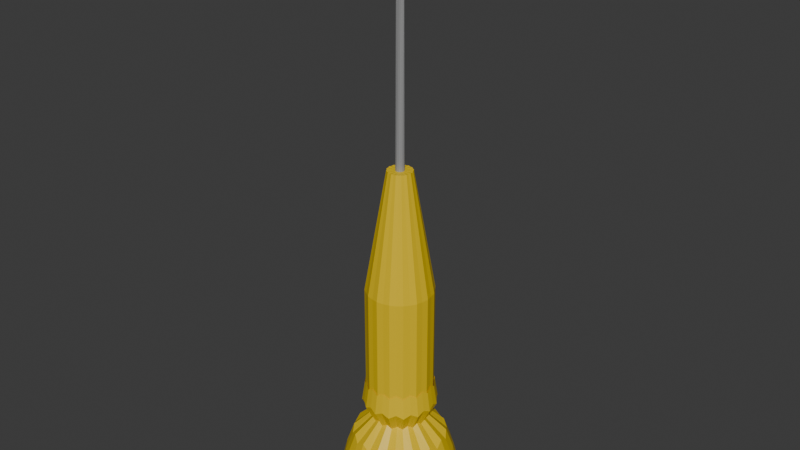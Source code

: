 # Source: screwdriver.blend  (saved by Blender 4.2.66; exported with 4.5.12 LTS)
import bpy
from mathutils import Matrix  # noqa: F401  (used for matrix-valued properties, if any)

bpy.ops.wm.read_factory_settings(use_empty=True)
scene = bpy.context.scene
scene.name = 'Scene'

# ---- collections
col_collection = bpy.data.collections.new('Collection'); scene.collection.children.link(col_collection)

# ---- materials (node trees are filled in below, after node groups)
mat_material_001 = bpy.data.materials.new('Material.001')
mat_material_002 = bpy.data.materials.new('Material.002')

# ---- material node trees
mat_material_001.use_nodes = True; mat_material_001.node_tree.nodes.clear()
_N = mat_material_001.node_tree.nodes; _L = mat_material_001.node_tree.links
n0 = _N.new('ShaderNodeBsdfPrincipled'); n0.name = 'Principled BSDF'; n0.location = (10, 300)
n0.inputs[0].default_value = (0.8005, 0.5499, 0.0, 1.0)
n1 = _N.new('ShaderNodeOutputMaterial'); n1.name = 'Material Output'; n1.location = (300, 300)
_L.new(n0.outputs[0], n1.inputs[0])
n1.is_active_output = True
mat_material_002.use_nodes = True; mat_material_002.node_tree.nodes.clear()
_N = mat_material_002.node_tree.nodes; _L = mat_material_002.node_tree.links
n0 = _N.new('ShaderNodeBsdfPrincipled'); n0.name = 'Principled BSDF'; n0.location = (10, 300)
n0.inputs[0].default_value = (0.308, 0.308, 0.308, 1.0)
n1 = _N.new('ShaderNodeOutputMaterial'); n1.name = 'Material Output'; n1.location = (300, 300)
_L.new(n0.outputs[0], n1.inputs[0])
n1.is_active_output = True

# ---- world
world_world = bpy.data.worlds.new('World'); scene.world = world_world
world_world.use_nodes = True; world_world.node_tree.nodes.clear()
_N = world_world.node_tree.nodes; _L = world_world.node_tree.links
n0 = _N.new('ShaderNodeOutputWorld'); n0.name = 'World Output'; n0.location = (300, 300)
n1 = _N.new('ShaderNodeBackground'); n1.name = 'Background'; n1.location = (10, 300)
n1.inputs[0].default_value = (0.05088, 0.05088, 0.05088, 1.0)
_L.new(n1.outputs[0], n0.inputs[0])
n0.is_active_output = True
world_world.color = (0.05088, 0.05088, 0.05088)
world_world.sun_shadow_jitter_overblur = 0.0

# ---- meshes
me_cylinder = bpy.data.meshes.new('Cylinder')
me_cylinder.from_pydata([(0.0, 1.0, 1.073), (-4.781e-09, 0.97, 7.795), (0.1901, 0.9557, 1.034), (0.1844, 0.9271, 7.78), (0.3827, 0.9239, 1.073), (0.3712, 0.8962, 7.795), (0.5414, 0.8102, 1.034), (0.5251, 0.7859, 7.78), (0.7071, 0.7071, 1.073), (0.6859, 0.6859, 7.795), (0.8102, 0.5414, 1.034), (0.7859, 0.5251, 7.78), (0.9239, 0.3827, 1.073), (0.8962, 0.3712, 7.795), (0.9557, 0.1901, 1.034), (0.9271, 0.1844, 7.78), (1.0, 0.0, 1.073), (0.97, -6.022e-09, 7.795), (0.9557, -0.1901, 1.034), (0.9271, -0.1844, 7.78), (0.9239, -0.3827, 1.073), (0.8962, -0.3712, 7.795), (0.8102, -0.5414, 1.034), (0.7859, -0.5251, 7.78), (0.7071, -0.7071, 1.073), (0.6859, -0.6859, 7.795), (0.5414, -0.8102, 1.034), (0.5251, -0.7859, 7.78), (0.3827, -0.9239, 1.073), (0.3712, -0.8962, 7.795), (0.1901, -0.9557, 1.034), (0.1844, -0.9271, 7.78), (0.0, -1.0, 1.073), (-4.781e-09, -0.97, 7.795), (-0.1901, -0.9557, 1.034), (-0.1844, -0.9271, 7.78), (-0.3827, -0.9239, 1.073), (-0.3712, -0.8962, 7.795), (-0.5414, -0.8102, 1.034), (-0.5251, -0.7859, 7.78), (-0.7071, -0.7071, 1.073), (-0.6859, -0.6859, 7.795), (-0.8102, -0.5414, 1.034), (-0.7859, -0.5251, 7.78), (-0.9239, -0.3827, 1.073), (-0.8962, -0.3712, 7.795), (-0.9557, -0.1901, 1.034), (-0.9271, -0.1844, 7.78), (-1.0, 0.0, 1.073), (-0.97, -6.022e-09, 7.795), (-0.9557, 0.1901, 1.034), (-0.9271, 0.1844, 7.78), (-0.9239, 0.3827, 1.073), (-0.8962, 0.3712, 7.795), (-0.8102, 0.5414, 1.034), (-0.7859, 0.5251, 7.78), (-0.7071, 0.7071, 1.073), (-0.6859, 0.6859, 7.795), (-0.5414, 0.8102, 1.034), (-0.5251, 0.7859, 7.78), (-0.3827, 0.9239, 1.073), (-0.3712, 0.8962, 7.795), (-0.1901, 0.9557, 1.034), (-0.1844, 0.9271, 7.78), (-7.069e-09, 1.584, 1.235), (-8.949e-09, 1.739, 1.826), (-7.168e-09, 1.592, 2.417), (-4.565e-09, 1.377, 3.009), (1.279e-08, 0.7845, 3.618), (-1.071e-09, 1.088, 4.191), (0.0, 1.0, 4.782), (-4.781e-09, 0.97, 4.353), (-4.781e-09, 0.97, 4.927), (-4.781e-09, 0.97, 5.501), (-4.781e-09, 0.97, 6.074), (-4.781e-09, 0.97, 6.648), (-4.781e-09, 0.97, 7.221), (0.1844, 0.9271, 7.221), (0.1844, 0.9271, 6.662), (0.1844, 0.9271, 6.103), (0.1844, 0.9271, 5.545), (0.1844, 0.9271, 4.986), (0.1844, 0.9271, 4.427), (0.1901, 0.9557, 4.873), (0.2069, 1.04, 4.297), (0.1491, 0.7497, 3.703), (0.2618, 1.316, 3.145), (0.3027, 1.522, 2.568), (0.3306, 1.662, 1.992), (0.3011, 1.514, 1.416), (0.3712, 0.8962, 7.221), (0.3712, 0.8962, 6.648), (0.3712, 0.8962, 6.074), (0.3712, 0.8962, 5.501), (0.3712, 0.8962, 4.927), (0.3712, 0.8962, 4.353), (0.3827, 0.9239, 4.782), (0.4165, 1.006, 4.191), (0.3002, 0.7248, 3.618), (0.527, 1.272, 3.009), (0.6093, 1.471, 2.417), (0.6655, 1.607, 1.826), (0.6061, 1.463, 1.235), (0.5251, 0.7859, 7.221), (0.5251, 0.7859, 6.662), (0.5251, 0.7859, 6.103), (0.5251, 0.7859, 5.545), (0.5251, 0.7859, 4.986), (0.5251, 0.7859, 4.427), (0.5414, 0.8102, 4.873), (0.5892, 0.8819, 4.297), (0.4247, 0.6356, 3.703), (0.7455, 1.116, 3.145), (0.8619, 1.29, 2.568), (0.9415, 1.409, 1.992), (0.8575, 1.283, 1.416), (0.6859, 0.6859, 7.221), (0.6859, 0.6859, 6.648), (0.6859, 0.6859, 6.074), (0.6859, 0.6859, 5.501), (0.6859, 0.6859, 4.927), (0.6859, 0.6859, 4.353), (0.7071, 0.7071, 4.782), (0.7696, 0.7696, 4.191), (0.5547, 0.5547, 3.618), (0.9737, 0.9737, 3.009), (1.126, 1.126, 2.417), (1.23, 1.23, 1.826), (1.12, 1.12, 1.235), (0.7859, 0.5251, 7.221), (0.7859, 0.5251, 6.662), (0.7859, 0.5251, 6.103), (0.7859, 0.5251, 5.545), (0.7859, 0.5251, 4.986), (0.7859, 0.5251, 4.427), (0.8102, 0.5414, 4.873), (0.8819, 0.5892, 4.297), (0.6356, 0.4247, 3.703), (1.116, 0.7455, 3.145), (1.29, 0.8619, 2.568), (1.409, 0.9415, 1.992), (1.283, 0.8575, 1.416), (0.8962, 0.3712, 7.221), (0.8962, 0.3712, 6.648), (0.8962, 0.3712, 6.074), (0.8962, 0.3712, 5.501), (0.8962, 0.3712, 4.927), (0.8962, 0.3712, 4.353), (0.9239, 0.3827, 4.782), (1.006, 0.4165, 4.191), (0.7248, 0.3002, 3.618), (1.272, 0.527, 3.009), (1.471, 0.6093, 2.417), (1.607, 0.6655, 1.826), (1.463, 0.6061, 1.235), (0.9271, 0.1844, 7.221), (0.9271, 0.1844, 6.662), (0.9271, 0.1844, 6.103), (0.9271, 0.1844, 5.545), (0.9271, 0.1844, 4.986), (0.9271, 0.1844, 4.427), (0.9557, 0.1901, 4.873), (1.04, 0.2069, 4.297), (0.7497, 0.1491, 3.703), (1.316, 0.2618, 3.145), (1.522, 0.3027, 2.568), (1.662, 0.3306, 1.992), (1.514, 0.3011, 1.416), (0.97, -6.022e-09, 7.221), (0.97, -6.022e-09, 6.648), (0.97, -6.022e-09, 6.074), (0.97, -6.022e-09, 5.501), (0.97, -6.022e-09, 4.927), (0.97, -6.022e-09, 4.353), (1.0, 0.0, 4.782), (1.088, -1.318e-09, 4.191), (0.7845, -5.712e-09, 3.618), (1.377, -5.619e-09, 3.009), (1.592, -8.822e-09, 2.417), (1.739, -1.101e-08, 1.826), (1.584, -8.7e-09, 1.235), (0.9271, -0.1844, 7.221), (0.9271, -0.1844, 6.662), (0.9271, -0.1844, 6.103), (0.9271, -0.1844, 5.545), (0.9271, -0.1844, 4.986), (0.9271, -0.1844, 4.427), (0.9557, -0.1901, 4.873), (1.04, -0.2069, 4.297), (0.7497, -0.1491, 3.703), (1.316, -0.2618, 3.145), (1.522, -0.3027, 2.568), (1.662, -0.3306, 1.992), (1.514, -0.3011, 1.416), (0.8962, -0.3712, 7.221), (0.8962, -0.3712, 6.648), (0.8962, -0.3712, 6.074), (0.8962, -0.3712, 5.501), (0.8962, -0.3712, 4.927), (0.8962, -0.3712, 4.353), (0.9239, -0.3827, 4.782), (1.006, -0.4165, 4.191), (0.7248, -0.3002, 3.618), (1.272, -0.527, 3.009), (1.471, -0.6093, 2.417), (1.607, -0.6655, 1.826), (1.463, -0.6061, 1.235), (0.7859, -0.5251, 7.221), (0.7859, -0.5251, 6.662), (0.7859, -0.5251, 6.103), (0.7859, -0.5251, 5.545), (0.7859, -0.5251, 4.986), (0.7859, -0.5251, 4.427), (0.8102, -0.5414, 4.873), (0.8819, -0.5892, 4.297), (0.6356, -0.4247, 3.703), (1.116, -0.7455, 3.145), (1.29, -0.8619, 2.568), (1.409, -0.9415, 1.992), (1.283, -0.8575, 1.416), (0.6859, -0.6859, 7.221), (0.6859, -0.6859, 6.648), (0.6859, -0.6859, 6.074), (0.6859, -0.6859, 5.501), (0.6859, -0.6859, 4.927), (0.6859, -0.6859, 4.353), (0.7071, -0.7071, 4.782), (0.7696, -0.7696, 4.191), (0.5547, -0.5547, 3.618), (0.9737, -0.9737, 3.009), (1.126, -1.126, 2.417), (1.23, -1.23, 1.826), (1.12, -1.12, 1.235), (0.5251, -0.7859, 7.221), (0.5251, -0.7859, 6.662), (0.5251, -0.7859, 6.103), (0.5251, -0.7859, 5.545), (0.5251, -0.7859, 4.986), (0.5251, -0.7859, 4.427), (0.5414, -0.8102, 4.873), (0.5892, -0.8819, 4.297), (0.4247, -0.6356, 3.703), (0.7455, -1.116, 3.145), (0.8619, -1.29, 2.568), (0.9415, -1.409, 1.992), (0.8575, -1.283, 1.416), (0.3712, -0.8962, 7.221), (0.3712, -0.8962, 6.648), (0.3712, -0.8962, 6.074), (0.3712, -0.8962, 5.501), (0.3712, -0.8962, 4.927), (0.3712, -0.8962, 4.353), (0.3827, -0.9239, 4.782), (0.4165, -1.006, 4.191), (0.3002, -0.7248, 3.618), (0.527, -1.272, 3.009), (0.6093, -1.471, 2.417), (0.6655, -1.607, 1.826), (0.6061, -1.463, 1.235), (0.1844, -0.9271, 7.221), (0.1844, -0.9271, 6.662), (0.1844, -0.9271, 6.103), (0.1844, -0.9271, 5.545), (0.1844, -0.9271, 4.986), (0.1844, -0.9271, 4.427), (0.1901, -0.9557, 4.873), (0.2069, -1.04, 4.297), (0.1491, -0.7497, 3.703), (0.2618, -1.316, 3.145), (0.3027, -1.522, 2.568), (0.3306, -1.662, 1.992), (0.3011, -1.514, 1.416), (-4.781e-09, -0.97, 7.221), (-4.781e-09, -0.97, 6.648), (-4.781e-09, -0.97, 6.074), (-4.781e-09, -0.97, 5.501), (-4.781e-09, -0.97, 4.927), (-4.781e-09, -0.97, 4.353), (0.0, -1.0, 4.782), (-1.071e-09, -1.088, 4.191), (1.279e-08, -0.7845, 3.618), (-4.565e-09, -1.377, 3.009), (-7.168e-09, -1.592, 2.417), (-8.949e-09, -1.739, 1.826), (-7.069e-09, -1.584, 1.235), (-0.1844, -0.9271, 7.221), (-0.1844, -0.9271, 6.662), (-0.1844, -0.9271, 6.103), (-0.1844, -0.9271, 5.545), (-0.1844, -0.9271, 4.986), (-0.1844, -0.9271, 4.427), (-0.1901, -0.9557, 4.873), (-0.2069, -1.04, 4.297), (-0.1491, -0.7497, 3.703), (-0.2618, -1.316, 3.145), (-0.3027, -1.522, 2.568), (-0.3306, -1.662, 1.992), (-0.3011, -1.514, 1.416), (-0.3712, -0.8962, 7.221), (-0.3712, -0.8962, 6.648), (-0.3712, -0.8962, 6.074), (-0.3712, -0.8962, 5.501), (-0.3712, -0.8962, 4.927), (-0.3712, -0.8962, 4.353), (-0.3827, -0.9239, 4.782), (-0.4165, -1.006, 4.191), (-0.3002, -0.7248, 3.618), (-0.527, -1.272, 3.009), (-0.6093, -1.471, 2.417), (-0.6655, -1.607, 1.826), (-0.6061, -1.463, 1.235), (-0.5251, -0.7859, 7.221), (-0.5251, -0.7859, 6.662), (-0.5251, -0.7859, 6.103), (-0.5251, -0.7859, 5.545), (-0.5251, -0.7859, 4.986), (-0.5251, -0.7859, 4.427), (-0.5414, -0.8102, 4.873), (-0.5892, -0.8819, 4.297), (-0.4247, -0.6356, 3.703), (-0.7455, -1.116, 3.145), (-0.8619, -1.29, 2.568), (-0.9415, -1.409, 1.992), (-0.8575, -1.283, 1.416), (-0.6859, -0.6859, 7.221), (-0.6859, -0.6859, 6.648), (-0.6859, -0.6859, 6.074), (-0.6859, -0.6859, 5.501), (-0.6859, -0.6859, 4.927), (-0.6859, -0.6859, 4.353), (-0.7071, -0.7071, 4.782), (-0.7696, -0.7696, 4.191), (-0.5547, -0.5547, 3.618), (-0.9737, -0.9737, 3.009), (-1.126, -1.126, 2.417), (-1.23, -1.23, 1.826), (-1.12, -1.12, 1.235), (-0.7859, -0.5251, 7.221), (-0.7859, -0.5251, 6.662), (-0.7859, -0.5251, 6.103), (-0.7859, -0.5251, 5.545), (-0.7859, -0.5251, 4.986), (-0.7859, -0.5251, 4.427), (-0.8102, -0.5414, 4.873), (-0.8819, -0.5892, 4.297), (-0.6356, -0.4247, 3.703), (-1.116, -0.7455, 3.145), (-1.29, -0.8619, 2.568), (-1.409, -0.9415, 1.992), (-1.283, -0.8575, 1.416), (-0.8962, -0.3712, 7.221), (-0.8962, -0.3712, 6.648), (-0.8962, -0.3712, 6.074), (-0.8962, -0.3712, 5.501), (-0.8962, -0.3712, 4.927), (-0.8962, -0.3712, 4.353), (-0.9239, -0.3827, 4.782), (-1.006, -0.4165, 4.191), (-0.7248, -0.3002, 3.618), (-1.272, -0.527, 3.009), (-1.471, -0.6093, 2.417), (-1.607, -0.6655, 1.826), (-1.463, -0.6061, 1.235), (-0.9271, -0.1844, 7.221), (-0.9271, -0.1844, 6.662), (-0.9271, -0.1844, 6.103), (-0.9271, -0.1844, 5.545), (-0.9271, -0.1844, 4.986), (-0.9271, -0.1844, 4.427), (-0.9557, -0.1901, 4.873), (-1.04, -0.2069, 4.297), (-0.7497, -0.1491, 3.703), (-1.316, -0.2618, 3.145), (-1.522, -0.3027, 2.568), (-1.662, -0.3306, 1.992), (-1.514, -0.3011, 1.416), (-0.97, -6.022e-09, 7.221), (-0.97, -6.022e-09, 6.648), (-0.97, -6.022e-09, 6.074), (-0.97, -6.022e-09, 5.501), (-0.97, -6.022e-09, 4.927), (-0.97, -6.022e-09, 4.353), (-1.0, 0.0, 4.782), (-1.088, -1.318e-09, 4.191), (-0.7845, -5.712e-09, 3.618), (-1.377, -5.619e-09, 3.009), (-1.592, -8.822e-09, 2.417), (-1.739, -1.101e-08, 1.826), (-1.584, -8.7e-09, 1.235), (-0.9271, 0.1844, 7.221), (-0.9271, 0.1844, 6.662), (-0.9271, 0.1844, 6.103), (-0.9271, 0.1844, 5.545), (-0.9271, 0.1844, 4.986), (-0.9271, 0.1844, 4.427), (-0.9557, 0.1901, 4.873), (-1.04, 0.2069, 4.297), (-0.7497, 0.1491, 3.703), (-1.316, 0.2618, 3.145), (-1.522, 0.3027, 2.568), (-1.662, 0.3306, 1.992), (-1.514, 0.3011, 1.416), (-0.8962, 0.3712, 7.221), (-0.8962, 0.3712, 6.648), (-0.8962, 0.3712, 6.074), (-0.8962, 0.3712, 5.501), (-0.8962, 0.3712, 4.927), (-0.8962, 0.3712, 4.353), (-0.9239, 0.3827, 4.782), (-1.006, 0.4165, 4.191), (-0.7248, 0.3002, 3.618), (-1.272, 0.527, 3.009), (-1.471, 0.6093, 2.417), (-1.607, 0.6655, 1.826), (-1.463, 0.6061, 1.235), (-0.7859, 0.5251, 7.221), (-0.7859, 0.5251, 6.662), (-0.7859, 0.5251, 6.103), (-0.7859, 0.5251, 5.545), (-0.7859, 0.5251, 4.986), (-0.7859, 0.5251, 4.427), (-0.8102, 0.5414, 4.873), (-0.8819, 0.5892, 4.297), (-0.6356, 0.4247, 3.703), (-1.116, 0.7455, 3.145), (-1.29, 0.8619, 2.568), (-1.409, 0.9415, 1.992), (-1.283, 0.8575, 1.416), (-0.6859, 0.6859, 7.221), (-0.6859, 0.6859, 6.648), (-0.6859, 0.6859, 6.074), (-0.6859, 0.6859, 5.501), (-0.6859, 0.6859, 4.927), (-0.6859, 0.6859, 4.353), (-0.7071, 0.7071, 4.782), (-0.7696, 0.7696, 4.191), (-0.5547, 0.5547, 3.618), (-0.9737, 0.9737, 3.009), (-1.126, 1.126, 2.417), (-1.23, 1.23, 1.826), (-1.12, 1.12, 1.235), (-0.5251, 0.7859, 7.221), (-0.5251, 0.7859, 6.662), (-0.5251, 0.7859, 6.103), (-0.5251, 0.7859, 5.545), (-0.5251, 0.7859, 4.986), (-0.5251, 0.7859, 4.427), (-0.5414, 0.8102, 4.873), (-0.5892, 0.8819, 4.297), (-0.4247, 0.6356, 3.703), (-0.7455, 1.116, 3.145), (-0.8619, 1.29, 2.568), (-0.9415, 1.409, 1.992), (-0.8575, 1.283, 1.416), (-0.3712, 0.8962, 7.221), (-0.3712, 0.8962, 6.648), (-0.3712, 0.8962, 6.074), (-0.3712, 0.8962, 5.501), (-0.3712, 0.8962, 4.927), (-0.3712, 0.8962, 4.353), (-0.3827, 0.9239, 4.782), (-0.4165, 1.006, 4.191), (-0.3002, 0.7248, 3.618), (-0.527, 1.272, 3.009), (-0.6093, 1.471, 2.417), (-0.6655, 1.607, 1.826), (-0.6061, 1.463, 1.235), (-0.1844, 0.9271, 7.221), (-0.1844, 0.9271, 6.662), (-0.1844, 0.9271, 6.103), (-0.1844, 0.9271, 5.545), (-0.1844, 0.9271, 4.986), (-0.1844, 0.9271, 4.427), (-0.1901, 0.9557, 4.873), (-0.2069, 1.04, 4.297), (-0.1491, 0.7497, 3.703), (-0.2618, 1.316, 3.145), (-0.3027, 1.522, 2.568), (-0.3306, 1.662, 1.992), (-0.3011, 1.514, 1.416), (0.06814, 0.3426, 11.3), (-2.06e-09, 0.3584, 11.31), (0.1372, 0.3312, 11.31), (0.1941, 0.2904, 11.3), (0.2535, 0.2535, 11.31), (0.2904, 0.1941, 11.3), (0.3312, 0.1372, 11.31), (0.3426, 0.06814, 11.3), (0.3584, 7.169e-09, 11.31), (0.3426, -0.06814, 11.3), (0.3312, -0.1372, 11.31), (0.2904, -0.1941, 11.3), (0.2535, -0.2535, 11.31), (0.1941, -0.2904, 11.3), (0.1372, -0.3312, 11.31), (0.06814, -0.3426, 11.3), (-2.06e-09, -0.3584, 11.31), (-0.06814, -0.3426, 11.3), (-0.1372, -0.3312, 11.31), (-0.1941, -0.2904, 11.3), (-0.2535, -0.2535, 11.31), (-0.2904, -0.1941, 11.3), (-0.3312, -0.1372, 11.31), (-0.3426, -0.06814, 11.3), (-0.3584, 7.169e-09, 11.31), (-0.3426, 0.06814, 11.3), (-0.3312, 0.1372, 11.31), (-0.2904, 0.1941, 11.3), (-0.2535, 0.2535, 11.31), (-0.1941, 0.2904, 11.3), (-0.1372, 0.3312, 11.31), (-0.06814, 0.3426, 11.3), (0.0239, 0.1202, 11.3), (-5.106e-09, 0.1257, 11.3), (0.04811, 0.1162, 11.3), (0.06807, 0.1019, 11.3), (0.0889, 0.0889, 11.3), (0.1019, 0.06807, 11.3), (0.1162, 0.04811, 11.3), (0.1202, 0.0239, 11.3), (0.1257, 4.933e-09, 11.3), (0.1202, -0.0239, 11.3), (0.1162, -0.04811, 11.3), (0.1019, -0.06807, 11.3), (0.0889, -0.0889, 11.3), (0.06807, -0.1019, 11.3), (0.04811, -0.1162, 11.3), (0.0239, -0.1202, 11.3), (-5.106e-09, -0.1257, 11.3), (-0.0239, -0.1202, 11.3), (-0.04811, -0.1162, 11.3), (-0.06807, -0.1019, 11.3), (-0.0889, -0.0889, 11.3), (-0.1019, -0.06807, 11.3), (-0.1162, -0.04811, 11.3), (-0.1202, -0.0239, 11.3), (-0.1257, 4.933e-09, 11.3), (-0.1202, 0.0239, 11.3), (-0.1162, 0.04811, 11.3), (-0.1019, 0.06807, 11.3), (-0.0889, 0.0889, 11.3), (-0.06807, 0.1019, 11.3), (-0.04811, 0.1162, 11.3), (-0.0239, 0.1202, 11.3)], [], [(76, 1, 3, 77), (77, 3, 5, 90), (90, 5, 7, 103), (103, 7, 9, 116), (116, 9, 11, 129), (129, 11, 13, 142), (142, 13, 15, 155), (155, 15, 17, 168), (168, 17, 19, 181), (181, 19, 21, 194), (194, 21, 23, 207), (207, 23, 25, 220), (220, 25, 27, 233), (233, 27, 29, 246), (246, 29, 31, 259), (259, 31, 33, 272), (272, 33, 35, 285), (285, 35, 37, 298), (298, 37, 39, 311), (311, 39, 41, 324), (324, 41, 43, 337), (337, 43, 45, 350), (350, 45, 47, 363), (363, 47, 49, 376), (376, 49, 51, 389), (389, 51, 53, 402), (402, 53, 55, 415), (415, 55, 57, 428), (428, 57, 59, 441), (441, 59, 61, 454), (17, 15, 487, 488), (454, 61, 63, 467), (467, 63, 1, 76), (0, 2, 4, 6, 8, 10, 12, 14, 16, 18, 20, 22, 24, 26, 28, 30, 32, 34, 36, 38, 40, 42, 44, 46, 48, 50, 52, 54, 56, 58, 60, 62), (62, 479, 64, 0), (479, 478, 65, 64), (478, 477, 66, 65), (477, 476, 67, 66), (476, 475, 68, 67), (475, 474, 69, 68), (474, 473, 70, 69), (473, 472, 71, 70), (472, 471, 72, 71), (471, 470, 73, 72), (470, 469, 74, 73), (469, 468, 75, 74), (468, 467, 76, 75), (60, 466, 479, 62), (466, 465, 478, 479), (465, 464, 477, 478), (464, 463, 476, 477), (463, 462, 475, 476), (462, 461, 474, 475), (461, 460, 473, 474), (460, 459, 472, 473), (459, 458, 471, 472), (458, 457, 470, 471), (457, 456, 469, 470), (456, 455, 468, 469), (455, 454, 467, 468), (58, 453, 466, 60), (453, 452, 465, 466), (452, 451, 464, 465), (451, 450, 463, 464), (450, 449, 462, 463), (449, 448, 461, 462), (448, 447, 460, 461), (447, 446, 459, 460), (446, 445, 458, 459), (445, 444, 457, 458), (444, 443, 456, 457), (443, 442, 455, 456), (442, 441, 454, 455), (56, 440, 453, 58), (440, 439, 452, 453), (439, 438, 451, 452), (438, 437, 450, 451), (437, 436, 449, 450), (436, 435, 448, 449), (435, 434, 447, 448), (434, 433, 446, 447), (433, 432, 445, 446), (432, 431, 444, 445), (431, 430, 443, 444), (430, 429, 442, 443), (429, 428, 441, 442), (54, 427, 440, 56), (427, 426, 439, 440), (426, 425, 438, 439), (425, 424, 437, 438), (424, 423, 436, 437), (423, 422, 435, 436), (422, 421, 434, 435), (421, 420, 433, 434), (420, 419, 432, 433), (419, 418, 431, 432), (418, 417, 430, 431), (417, 416, 429, 430), (416, 415, 428, 429), (52, 414, 427, 54), (414, 413, 426, 427), (413, 412, 425, 426), (412, 411, 424, 425), (411, 410, 423, 424), (410, 409, 422, 423), (409, 408, 421, 422), (408, 407, 420, 421), (407, 406, 419, 420), (406, 405, 418, 419), (405, 404, 417, 418), (404, 403, 416, 417), (403, 402, 415, 416), (50, 401, 414, 52), (401, 400, 413, 414), (400, 399, 412, 413), (399, 398, 411, 412), (398, 397, 410, 411), (397, 396, 409, 410), (396, 395, 408, 409), (395, 394, 407, 408), (394, 393, 406, 407), (393, 392, 405, 406), (392, 391, 404, 405), (391, 390, 403, 404), (390, 389, 402, 403), (48, 388, 401, 50), (388, 387, 400, 401), (387, 386, 399, 400), (386, 385, 398, 399), (385, 384, 397, 398), (384, 383, 396, 397), (383, 382, 395, 396), (382, 381, 394, 395), (381, 380, 393, 394), (380, 379, 392, 393), (379, 378, 391, 392), (378, 377, 390, 391), (377, 376, 389, 390), (46, 375, 388, 48), (375, 374, 387, 388), (374, 373, 386, 387), (373, 372, 385, 386), (372, 371, 384, 385), (371, 370, 383, 384), (370, 369, 382, 383), (369, 368, 381, 382), (368, 367, 380, 381), (367, 366, 379, 380), (366, 365, 378, 379), (365, 364, 377, 378), (364, 363, 376, 377), (44, 362, 375, 46), (362, 361, 374, 375), (361, 360, 373, 374), (360, 359, 372, 373), (359, 358, 371, 372), (358, 357, 370, 371), (357, 356, 369, 370), (356, 355, 368, 369), (355, 354, 367, 368), (354, 353, 366, 367), (353, 352, 365, 366), (352, 351, 364, 365), (351, 350, 363, 364), (42, 349, 362, 44), (349, 348, 361, 362), (348, 347, 360, 361), (347, 346, 359, 360), (346, 345, 358, 359), (345, 344, 357, 358), (344, 343, 356, 357), (343, 342, 355, 356), (342, 341, 354, 355), (341, 340, 353, 354), (340, 339, 352, 353), (339, 338, 351, 352), (338, 337, 350, 351), (40, 336, 349, 42), (336, 335, 348, 349), (335, 334, 347, 348), (334, 333, 346, 347), (333, 332, 345, 346), (332, 331, 344, 345), (331, 330, 343, 344), (330, 329, 342, 343), (329, 328, 341, 342), (328, 327, 340, 341), (327, 326, 339, 340), (326, 325, 338, 339), (325, 324, 337, 338), (38, 323, 336, 40), (323, 322, 335, 336), (322, 321, 334, 335), (321, 320, 333, 334), (320, 319, 332, 333), (319, 318, 331, 332), (318, 317, 330, 331), (317, 316, 329, 330), (316, 315, 328, 329), (315, 314, 327, 328), (314, 313, 326, 327), (313, 312, 325, 326), (312, 311, 324, 325), (36, 310, 323, 38), (310, 309, 322, 323), (309, 308, 321, 322), (308, 307, 320, 321), (307, 306, 319, 320), (306, 305, 318, 319), (305, 304, 317, 318), (304, 303, 316, 317), (303, 302, 315, 316), (302, 301, 314, 315), (301, 300, 313, 314), (300, 299, 312, 313), (299, 298, 311, 312), (34, 297, 310, 36), (297, 296, 309, 310), (296, 295, 308, 309), (295, 294, 307, 308), (294, 293, 306, 307), (293, 292, 305, 306), (292, 291, 304, 305), (291, 290, 303, 304), (290, 289, 302, 303), (289, 288, 301, 302), (288, 287, 300, 301), (287, 286, 299, 300), (286, 285, 298, 299), (32, 284, 297, 34), (284, 283, 296, 297), (283, 282, 295, 296), (282, 281, 294, 295), (281, 280, 293, 294), (280, 279, 292, 293), (279, 278, 291, 292), (278, 277, 290, 291), (277, 276, 289, 290), (276, 275, 288, 289), (275, 274, 287, 288), (274, 273, 286, 287), (273, 272, 285, 286), (30, 271, 284, 32), (271, 270, 283, 284), (270, 269, 282, 283), (269, 268, 281, 282), (268, 267, 280, 281), (267, 266, 279, 280), (266, 265, 278, 279), (265, 264, 277, 278), (264, 263, 276, 277), (263, 262, 275, 276), (262, 261, 274, 275), (261, 260, 273, 274), (260, 259, 272, 273), (28, 258, 271, 30), (258, 257, 270, 271), (257, 256, 269, 270), (256, 255, 268, 269), (255, 254, 267, 268), (254, 253, 266, 267), (253, 252, 265, 266), (252, 251, 264, 265), (251, 250, 263, 264), (250, 249, 262, 263), (249, 248, 261, 262), (248, 247, 260, 261), (247, 246, 259, 260), (26, 245, 258, 28), (245, 244, 257, 258), (244, 243, 256, 257), (243, 242, 255, 256), (242, 241, 254, 255), (241, 240, 253, 254), (240, 239, 252, 253), (239, 238, 251, 252), (238, 237, 250, 251), (237, 236, 249, 250), (236, 235, 248, 249), (235, 234, 247, 248), (234, 233, 246, 247), (24, 232, 245, 26), (232, 231, 244, 245), (231, 230, 243, 244), (230, 229, 242, 243), (229, 228, 241, 242), (228, 227, 240, 241), (227, 226, 239, 240), (226, 225, 238, 239), (225, 224, 237, 238), (224, 223, 236, 237), (223, 222, 235, 236), (222, 221, 234, 235), (221, 220, 233, 234), (22, 219, 232, 24), (219, 218, 231, 232), (218, 217, 230, 231), (217, 216, 229, 230), (216, 215, 228, 229), (215, 214, 227, 228), (214, 213, 226, 227), (213, 212, 225, 226), (212, 211, 224, 225), (211, 210, 223, 224), (210, 209, 222, 223), (209, 208, 221, 222), (208, 207, 220, 221), (20, 206, 219, 22), (206, 205, 218, 219), (205, 204, 217, 218), (204, 203, 216, 217), (203, 202, 215, 216), (202, 201, 214, 215), (201, 200, 213, 214), (200, 199, 212, 213), (199, 198, 211, 212), (198, 197, 210, 211), (197, 196, 209, 210), (196, 195, 208, 209), (195, 194, 207, 208), (18, 193, 206, 20), (193, 192, 205, 206), (192, 191, 204, 205), (191, 190, 203, 204), (190, 189, 202, 203), (189, 188, 201, 202), (188, 187, 200, 201), (187, 186, 199, 200), (186, 185, 198, 199), (185, 184, 197, 198), (184, 183, 196, 197), (183, 182, 195, 196), (182, 181, 194, 195), (16, 180, 193, 18), (180, 179, 192, 193), (179, 178, 191, 192), (178, 177, 190, 191), (177, 176, 189, 190), (176, 175, 188, 189), (175, 174, 187, 188), (174, 173, 186, 187), (173, 172, 185, 186), (172, 171, 184, 185), (171, 170, 183, 184), (170, 169, 182, 183), (169, 168, 181, 182), (14, 167, 180, 16), (167, 166, 179, 180), (166, 165, 178, 179), (165, 164, 177, 178), (164, 163, 176, 177), (163, 162, 175, 176), (162, 161, 174, 175), (161, 160, 173, 174), (160, 159, 172, 173), (159, 158, 171, 172), (158, 157, 170, 171), (157, 156, 169, 170), (156, 155, 168, 169), (12, 154, 167, 14), (154, 153, 166, 167), (153, 152, 165, 166), (152, 151, 164, 165), (151, 150, 163, 164), (150, 149, 162, 163), (149, 148, 161, 162), (148, 147, 160, 161), (147, 146, 159, 160), (146, 145, 158, 159), (145, 144, 157, 158), (144, 143, 156, 157), (143, 142, 155, 156), (10, 141, 154, 12), (141, 140, 153, 154), (140, 139, 152, 153), (139, 138, 151, 152), (138, 137, 150, 151), (137, 136, 149, 150), (136, 135, 148, 149), (135, 134, 147, 148), (134, 133, 146, 147), (133, 132, 145, 146), (132, 131, 144, 145), (131, 130, 143, 144), (130, 129, 142, 143), (8, 128, 141, 10), (128, 127, 140, 141), (127, 126, 139, 140), (126, 125, 138, 139), (125, 124, 137, 138), (124, 123, 136, 137), (123, 122, 135, 136), (122, 121, 134, 135), (121, 120, 133, 134), (120, 119, 132, 133), (119, 118, 131, 132), (118, 117, 130, 131), (117, 116, 129, 130), (6, 115, 128, 8), (115, 114, 127, 128), (114, 113, 126, 127), (113, 112, 125, 126), (112, 111, 124, 125), (111, 110, 123, 124), (110, 109, 122, 123), (109, 108, 121, 122), (108, 107, 120, 121), (107, 106, 119, 120), (106, 105, 118, 119), (105, 104, 117, 118), (104, 103, 116, 117), (4, 102, 115, 6), (102, 101, 114, 115), (101, 100, 113, 114), (100, 99, 112, 113), (99, 98, 111, 112), (98, 97, 110, 111), (97, 96, 109, 110), (96, 95, 108, 109), (95, 94, 107, 108), (94, 93, 106, 107), (93, 92, 105, 106), (92, 91, 104, 105), (91, 90, 103, 104), (2, 89, 102, 4), (89, 88, 101, 102), (88, 87, 100, 101), (87, 86, 99, 100), (86, 85, 98, 99), (85, 84, 97, 98), (84, 83, 96, 97), (83, 82, 95, 96), (82, 81, 94, 95), (81, 80, 93, 94), (80, 79, 92, 93), (79, 78, 91, 92), (78, 77, 90, 91), (0, 64, 89, 2), (64, 65, 88, 89), (65, 66, 87, 88), (66, 67, 86, 87), (67, 68, 85, 86), (68, 69, 84, 85), (69, 70, 83, 84), (70, 71, 82, 83), (71, 72, 81, 82), (72, 73, 80, 81), (73, 74, 79, 80), (74, 75, 78, 79), (75, 76, 77, 78), (487, 486, 518, 519), (35, 33, 496, 497), (53, 51, 505, 506), (9, 7, 483, 484), (27, 25, 492, 493), (45, 43, 501, 502), (63, 61, 510, 511), (19, 17, 488, 489), (37, 35, 497, 498), (55, 53, 506, 507), (11, 9, 484, 485), (29, 27, 493, 494), (47, 45, 502, 503), (3, 1, 481, 480), (1, 63, 511, 481), (21, 19, 489, 490), (39, 37, 498, 499), (57, 55, 507, 508), (13, 11, 485, 486), (31, 29, 494, 495), (49, 47, 503, 504), (5, 3, 480, 482), (23, 21, 490, 491), (41, 39, 499, 500), (59, 57, 508, 509), (15, 13, 486, 487), (33, 31, 495, 496), (51, 49, 504, 505), (7, 5, 482, 483), (25, 23, 491, 492), (43, 41, 500, 501), (61, 59, 509, 510), (501, 500, 532, 533), (488, 487, 519, 520), (502, 501, 533, 534), (489, 488, 520, 521), (503, 502, 534, 535), (490, 489, 521, 522), (504, 503, 535, 536), (491, 490, 522, 523), (505, 504, 536, 537), (492, 491, 523, 524), (506, 505, 537, 538), (493, 492, 524, 525), (507, 506, 538, 539), (494, 493, 525, 526), (480, 481, 513, 512), (508, 507, 539, 540), (495, 494, 526, 527), (482, 480, 512, 514), (509, 508, 540, 541), (496, 495, 527, 528), (483, 482, 514, 515), (510, 509, 541, 542), (497, 496, 528, 529), (484, 483, 515, 516), (511, 510, 542, 543), (498, 497, 529, 530), (485, 484, 516, 517), (481, 511, 543, 513), (499, 498, 530, 531), (486, 485, 517, 518), (500, 499, 531, 532)])
_uv = me_cylinder.uv_layers.new(name='UVMap')
_uv.uv.foreach_set('vector', [1.0, 0.9643, 1.0, 1.0, 0.9688, 1.0, 0.9688, 0.9643, 0.9688, 0.9643, 0.9688, 1.0, 0.9375, 1.0, 0.9375, 0.9643, 0.9375, 0.9643, 0.9375, 1.0, 0.9062, 1.0, 0.9062, 0.9643, 0.9062, 0.9643, 0.9062, 1.0, 0.875, 1.0, 0.875, 0.9643, 0.875, 0.9643, 0.875, 1.0, 0.8438, 1.0, 0.8438, 0.9643, 0.8438, 0.9643, 0.8438, 1.0, 0.8125, 1.0, 0.8125, 0.9643, 0.8125, 0.9643, 0.8125, 1.0, 0.7812, 1.0, 0.7812, 0.9643, 0.7812, 0.9643, 0.7812, 1.0, 0.75, 1.0, 0.75, 0.9643, 0.75, 0.9643, 0.75, 1.0, 0.7188, 1.0, 0.7187, 0.9643, 0.7187, 0.9643, 0.7188, 1.0, 0.6875, 1.0, 0.6875, 0.9643, 0.6875, 0.9643, 0.6875, 1.0, 0.6562, 1.0, 0.6562, 0.9643, 0.6562, 0.9643, 0.6562, 1.0, 0.625, 1.0, 0.625, 0.9643, 0.625, 0.9643, 0.625, 1.0, 0.5938, 1.0, 0.5938, 0.9643, 0.5938, 0.9643, 0.5938, 1.0, 0.5625, 1.0, 0.5625, 0.9643, 0.5625, 0.9643, 0.5625, 1.0, 0.5312, 1.0, 0.5312, 0.9643, 0.5312, 0.9643, 0.5312, 1.0, 0.5, 1.0, 0.5, 0.9643, 0.5, 0.9643, 0.5, 1.0, 0.4688, 1.0, 0.4687, 0.9643, 0.4687, 0.9643, 0.4688, 1.0, 0.4375, 1.0, 0.4375, 0.9643, 0.4375, 0.9643, 0.4375, 1.0, 0.4062, 1.0, 0.4062, 0.9643, 0.4062, 0.9643, 0.4062, 1.0, 0.375, 1.0, 0.375, 0.9643, 0.375, 0.9643, 0.375, 1.0, 0.3438, 1.0, 0.3438, 0.9643, 0.3438, 0.9643, 0.3438, 1.0, 0.3125, 1.0, 0.3125, 0.9643, 0.3125, 0.9643, 0.3125, 1.0, 0.2812, 1.0, 0.2812, 0.9643, 0.2812, 0.9643, 0.2812, 1.0, 0.25, 1.0, 0.25, 0.9643, 0.25, 0.9643, 0.25, 1.0, 0.2188, 1.0, 0.2188, 0.9643, 0.2188, 0.9643, 0.2188, 1.0, 0.1875, 1.0, 0.1875, 0.9643, 0.1875, 0.9643, 0.1875, 1.0, 0.1562, 1.0, 0.1562, 0.9643, 0.1562, 0.9643, 0.1562, 1.0, 0.125, 1.0, 0.125, 0.9643, 0.125, 0.9643, 0.125, 1.0, 0.09375, 1.0, 0.09375, 0.9643, 0.09375, 0.9643, 0.09375, 1.0, 0.0625, 1.0, 0.0625, 0.9643, 0.75, 1.0, 0.7812, 1.0, 0.7812, 1.0, 0.75, 1.0, 0.0625, 0.9643, 0.0625, 1.0, 0.03125, 1.0, 0.03125, 0.9643, 0.03125, 0.9643, 0.03125, 1.0, 0.0, 1.0, 0.0, 0.9643, 0.75, 0.49, 0.7968, 0.4854, 0.8418, 0.4717, 0.8833, 0.4496, 0.9197, 0.4197, 0.9496, 0.3833, 0.9717, 0.3418, 0.9854, 0.2968, 0.99, 0.25, 0.9854, 0.2032, 0.9717, 0.1582, 0.9496, 0.1167, 0.9197, 0.08029, 0.8833, 0.05045, 0.8418, 0.02827, 0.7968, 0.01461, 0.75, 0.01, 0.7032, 0.01461, 0.6582, 0.02827, 0.6167, 0.05045, 0.5803, 0.08029, 0.5504, 0.1167, 0.5283, 0.1582, 0.5146, 0.2032, 0.51, 0.25, 0.5146, 0.2968, 0.5283, 0.3418, 0.5504, 0.3833, 0.5803, 0.4197, 0.6167, 0.4496, 0.6582, 0.4717, 0.7032, 0.4854, 0.03125, 0.5, 0.03125, 0.5357, 0.0, 0.5357, 0.0, 0.5, 0.03125, 0.5357, 0.03125, 0.5714, 0.0, 0.5714, 0.0, 0.5357, 0.03125, 0.5714, 0.03125, 0.6071, 0.0, 0.6071, 0.0, 0.5714, 0.03125, 0.6071, 0.03125, 0.6429, 0.0, 0.6429, 0.0, 0.6071, 0.03125, 0.6429, 0.03125, 0.6786, 0.0, 0.6786, 0.0, 0.6429, 0.03125, 0.6786, 0.03125, 0.7143, 0.0, 0.7143, 0.0, 0.6786, 0.03125, 0.7143, 0.03125, 0.75, 0.0, 0.75, 0.0, 0.7143, 0.03125, 0.75, 0.03125, 0.7857, 0.0, 0.7857, 0.0, 0.75, 0.03125, 0.7857, 0.03125, 0.8214, 0.0, 0.8214, 0.0, 0.7857, 0.03125, 0.8214, 0.03125, 0.8571, 0.0, 0.8571, 0.0, 0.8214, 0.03125, 0.8571, 0.03125, 0.8929, 0.0, 0.8929, 0.0, 0.8571, 0.03125, 0.8929, 0.03125, 0.9286, 0.0, 0.9286, 0.0, 0.8929, 0.03125, 0.9286, 0.03125, 0.9643, 0.0, 0.9643, 0.0, 0.9286, 0.0625, 0.5, 0.0625, 0.5357, 0.03125, 0.5357, 0.03125, 0.5, 0.0625, 0.5357, 0.0625, 0.5714, 0.03125, 0.5714, 0.03125, 0.5357, 0.0625, 0.5714, 0.0625, 0.6071, 0.03125, 0.6071, 0.03125, 0.5714, 0.0625, 0.6071, 0.0625, 0.6429, 0.03125, 0.6429, 0.03125, 0.6071, 0.0625, 0.6429, 0.0625, 0.6786, 0.03125, 0.6786, 0.03125, 0.6429, 0.0625, 0.6786, 0.0625, 0.7143, 0.03125, 0.7143, 0.03125, 0.6786, 0.0625, 0.7143, 0.0625, 0.75, 0.03125, 0.75, 0.03125, 0.7143, 0.0625, 0.75, 0.0625, 0.7857, 0.03125, 0.7857, 0.03125, 0.75, 0.0625, 0.7857, 0.0625, 0.8214, 0.03125, 0.8214, 0.03125, 0.7857, 0.0625, 0.8214, 0.0625, 0.8571, 0.03125, 0.8571, 0.03125, 0.8214, 0.0625, 0.8571, 0.0625, 0.8929, 0.03125, 0.8929, 0.03125, 0.8571, 0.0625, 0.8929, 0.0625, 0.9286, 0.03125, 0.9286, 0.03125, 0.8929, 0.0625, 0.9286, 0.0625, 0.9643, 0.03125, 0.9643, 0.03125, 0.9286, 0.09375, 0.5, 0.09375, 0.5357, 0.0625, 0.5357, 0.0625, 0.5, 0.09375, 0.5357, 0.09375, 0.5714, 0.0625, 0.5714, 0.0625, 0.5357, 0.09375, 0.5714, 0.09375, 0.6071, 0.0625, 0.6071, 0.0625, 0.5714, 0.09375, 0.6071, 0.09375, 0.6429, 0.0625, 0.6429, 0.0625, 0.6071, 0.09375, 0.6429, 0.09375, 0.6786, 0.0625, 0.6786, 0.0625, 0.6429, 0.09375, 0.6786, 0.09375, 0.7143, 0.0625, 0.7143, 0.0625, 0.6786, 0.09375, 0.7143, 0.09375, 0.75, 0.0625, 0.75, 0.0625, 0.7143, 0.09375, 0.75, 0.09375, 0.7857, 0.0625, 0.7857, 0.0625, 0.75, 0.09375, 0.7857, 0.09375, 0.8214, 0.0625, 0.8214, 0.0625, 0.7857, 0.09375, 0.8214, 0.09375, 0.8571, 0.0625, 0.8571, 0.0625, 0.8214, 0.09375, 0.8571, 0.09375, 0.8929, 0.0625, 0.8929, 0.0625, 0.8571, 0.09375, 0.8929, 0.09375, 0.9286, 0.0625, 0.9286, 0.0625, 0.8929, 0.09375, 0.9286, 0.09375, 0.9643, 0.0625, 0.9643, 0.0625, 0.9286, 0.125, 0.5, 0.125, 0.5357, 0.09375, 0.5357, 0.09375, 0.5, 0.125, 0.5357, 0.125, 0.5714, 0.09375, 0.5714, 0.09375, 0.5357, 0.125, 0.5714, 0.125, 0.6071, 0.09375, 0.6071, 0.09375, 0.5714, 0.125, 0.6071, 0.125, 0.6429, 0.09375, 0.6429, 0.09375, 0.6071, 0.125, 0.6429, 0.125, 0.6786, 0.09375, 0.6786, 0.09375, 0.6429, 0.125, 0.6786, 0.125, 0.7143, 0.09375, 0.7143, 0.09375, 0.6786, 0.125, 0.7143, 0.125, 0.75, 0.09375, 0.75, 0.09375, 0.7143, 0.125, 0.75, 0.125, 0.7857, 0.09375, 0.7857, 0.09375, 0.75, 0.125, 0.7857, 0.125, 0.8214, 0.09375, 0.8214, 0.09375, 0.7857, 0.125, 0.8214, 0.125, 0.8571, 0.09375, 0.8571, 0.09375, 0.8214, 0.125, 0.8571, 0.125, 0.8929, 0.09375, 0.8929, 0.09375, 0.8571, 0.125, 0.8929, 0.125, 0.9286, 0.09375, 0.9286, 0.09375, 0.8929, 0.125, 0.9286, 0.125, 0.9643, 0.09375, 0.9643, 0.09375, 0.9286, 0.1562, 0.5, 0.1562, 0.5357, 0.125, 0.5357, 0.125, 0.5, 0.1562, 0.5357, 0.1562, 0.5714, 0.125, 0.5714, 0.125, 0.5357, 0.1562, 0.5714, 0.1562, 0.6071, 0.125, 0.6071, 0.125, 0.5714, 0.1562, 0.6071, 0.1562, 0.6429, 0.125, 0.6429, 0.125, 0.6071, 0.1562, 0.6429, 0.1562, 0.6786, 0.125, 0.6786, 0.125, 0.6429, 0.1562, 0.6786, 0.1562, 0.7143, 0.125, 0.7143, 0.125, 0.6786, 0.1562, 0.7143, 0.1562, 0.75, 0.125, 0.75, 0.125, 0.7143, 0.1562, 0.75, 0.1562, 0.7857, 0.125, 0.7857, 0.125, 0.75, 0.1562, 0.7857, 0.1562, 0.8214, 0.125, 0.8214, 0.125, 0.7857, 0.1562, 0.8214, 0.1562, 0.8571, 0.125, 0.8571, 0.125, 0.8214, 0.1562, 0.8571, 0.1562, 0.8929, 0.125, 0.8929, 0.125, 0.8571, 0.1562, 0.8929, 0.1562, 0.9286, 0.125, 0.9286, 0.125, 0.8929, 0.1562, 0.9286, 0.1562, 0.9643, 0.125, 0.9643, 0.125, 0.9286, 0.1875, 0.5, 0.1875, 0.5357, 0.1562, 0.5357, 0.1562, 0.5, 0.1875, 0.5357, 0.1875, 0.5714, 0.1562, 0.5714, 0.1562, 0.5357, 0.1875, 0.5714, 0.1875, 0.6071, 0.1562, 0.6071, 0.1562, 0.5714, 0.1875, 0.6071, 0.1875, 0.6429, 0.1562, 0.6429, 0.1562, 0.6071, 0.1875, 0.6429, 0.1875, 0.6786, 0.1562, 0.6786, 0.1562, 0.6429, 0.1875, 0.6786, 0.1875, 0.7143, 0.1562, 0.7143, 0.1562, 0.6786, 0.1875, 0.7143, 0.1875, 0.75, 0.1562, 0.75, 0.1562, 0.7143, 0.1875, 0.75, 0.1875, 0.7857, 0.1562, 0.7857, 0.1562, 0.75, 0.1875, 0.7857, 0.1875, 0.8214, 0.1562, 0.8214, 0.1562, 0.7857, 0.1875, 0.8214, 0.1875, 0.8571, 0.1562, 0.8571, 0.1562, 0.8214, 0.1875, 0.8571, 0.1875, 0.8929, 0.1562, 0.8929, 0.1562, 0.8571, 0.1875, 0.8929, 0.1875, 0.9286, 0.1562, 0.9286, 0.1562, 0.8929, 0.1875, 0.9286, 0.1875, 0.9643, 0.1562, 0.9643, 0.1562, 0.9286, 0.2188, 0.5, 0.2188, 0.5357, 0.1875, 0.5357, 0.1875, 0.5, 0.2188, 0.5357, 0.2188, 0.5714, 0.1875, 0.5714, 0.1875, 0.5357, 0.2188, 0.5714, 0.2188, 0.6071, 0.1875, 0.6071, 0.1875, 0.5714, 0.2188, 0.6071, 0.2188, 0.6429, 0.1875, 0.6429, 0.1875, 0.6071, 0.2188, 0.6429, 0.2188, 0.6786, 0.1875, 0.6786, 0.1875, 0.6429, 0.2188, 0.6786, 0.2187, 0.7143, 0.1875, 0.7143, 0.1875, 0.6786, 0.2187, 0.7143, 0.2187, 0.75, 0.1875, 0.75, 0.1875, 0.7143, 0.2187, 0.75, 0.2187, 0.7857, 0.1875, 0.7857, 0.1875, 0.75, 0.2187, 0.7857, 0.2187, 0.8214, 0.1875, 0.8214, 0.1875, 0.7857, 0.2187, 0.8214, 0.2188, 0.8571, 0.1875, 0.8571, 0.1875, 0.8214, 0.2188, 0.8571, 0.2188, 0.8929, 0.1875, 0.8929, 0.1875, 0.8571, 0.2188, 0.8929, 0.2188, 0.9286, 0.1875, 0.9286, 0.1875, 0.8929, 0.2188, 0.9286, 0.2188, 0.9643, 0.1875, 0.9643, 0.1875, 0.9286, 0.25, 0.5, 0.25, 0.5357, 0.2188, 0.5357, 0.2188, 0.5, 0.25, 0.5357, 0.25, 0.5714, 0.2188, 0.5714, 0.2188, 0.5357, 0.25, 0.5714, 0.25, 0.6071, 0.2188, 0.6071, 0.2188, 0.5714, 0.25, 0.6071, 0.25, 0.6429, 0.2188, 0.6429, 0.2188, 0.6071, 0.25, 0.6429, 0.25, 0.6786, 0.2188, 0.6786, 0.2188, 0.6429, 0.25, 0.6786, 0.25, 0.7143, 0.2187, 0.7143, 0.2188, 0.6786, 0.25, 0.7143, 0.25, 0.75, 0.2187, 0.75, 0.2187, 0.7143, 0.25, 0.75, 0.25, 0.7857, 0.2187, 0.7857, 0.2187, 0.75, 0.25, 0.7857, 0.25, 0.8214, 0.2187, 0.8214, 0.2187, 0.7857, 0.25, 0.8214, 0.25, 0.8571, 0.2188, 0.8571, 0.2187, 0.8214, 0.25, 0.8571, 0.25, 0.8929, 0.2188, 0.8929, 0.2188, 0.8571, 0.25, 0.8929, 0.25, 0.9286, 0.2188, 0.9286, 0.2188, 0.8929, 0.25, 0.9286, 0.25, 0.9643, 0.2188, 0.9643, 0.2188, 0.9286, 0.2812, 0.5, 0.2812, 0.5357, 0.25, 0.5357, 0.25, 0.5, 0.2812, 0.5357, 0.2812, 0.5714, 0.25, 0.5714, 0.25, 0.5357, 0.2812, 0.5714, 0.2812, 0.6071, 0.25, 0.6071, 0.25, 0.5714, 0.2812, 0.6071, 0.2812, 0.6429, 0.25, 0.6429, 0.25, 0.6071, 0.2812, 0.6429, 0.2812, 0.6786, 0.25, 0.6786, 0.25, 0.6429, 0.2812, 0.6786, 0.2812, 0.7143, 0.25, 0.7143, 0.25, 0.6786, 0.2812, 0.7143, 0.2812, 0.75, 0.25, 0.75, 0.25, 0.7143, 0.2812, 0.75, 0.2812, 0.7857, 0.25, 0.7857, 0.25, 0.75, 0.2812, 0.7857, 0.2812, 0.8214, 0.25, 0.8214, 0.25, 0.7857, 0.2812, 0.8214, 0.2812, 0.8571, 0.25, 0.8571, 0.25, 0.8214, 0.2812, 0.8571, 0.2812, 0.8929, 0.25, 0.8929, 0.25, 0.8571, 0.2812, 0.8929, 0.2812, 0.9286, 0.25, 0.9286, 0.25, 0.8929, 0.2812, 0.9286, 0.2812, 0.9643, 0.25, 0.9643, 0.25, 0.9286, 0.3125, 0.5, 0.3125, 0.5357, 0.2812, 0.5357, 0.2812, 0.5, 0.3125, 0.5357, 0.3125, 0.5714, 0.2812, 0.5714, 0.2812, 0.5357, 0.3125, 0.5714, 0.3125, 0.6071, 0.2812, 0.6071, 0.2812, 0.5714, 0.3125, 0.6071, 0.3125, 0.6429, 0.2812, 0.6429, 0.2812, 0.6071, 0.3125, 0.6429, 0.3125, 0.6786, 0.2812, 0.6786, 0.2812, 0.6429, 0.3125, 0.6786, 0.3125, 0.7143, 0.2812, 0.7143, 0.2812, 0.6786, 0.3125, 0.7143, 0.3125, 0.75, 0.2812, 0.75, 0.2812, 0.7143, 0.3125, 0.75, 0.3125, 0.7857, 0.2812, 0.7857, 0.2812, 0.75, 0.3125, 0.7857, 0.3125, 0.8214, 0.2812, 0.8214, 0.2812, 0.7857, 0.3125, 0.8214, 0.3125, 0.8571, 0.2812, 0.8571, 0.2812, 0.8214, 0.3125, 0.8571, 0.3125, 0.8929, 0.2812, 0.8929, 0.2812, 0.8571, 0.3125, 0.8929, 0.3125, 0.9286, 0.2812, 0.9286, 0.2812, 0.8929, 0.3125, 0.9286, 0.3125, 0.9643, 0.2812, 0.9643, 0.2812, 0.9286, 0.3438, 0.5, 0.3438, 0.5357, 0.3125, 0.5357, 0.3125, 0.5, 0.3438, 0.5357, 0.3438, 0.5714, 0.3125, 0.5714, 0.3125, 0.5357, 0.3438, 0.5714, 0.3438, 0.6071, 0.3125, 0.6071, 0.3125, 0.5714, 0.3438, 0.6071, 0.3438, 0.6429, 0.3125, 0.6429, 0.3125, 0.6071, 0.3438, 0.6429, 0.3438, 0.6786, 0.3125, 0.6786, 0.3125, 0.6429, 0.3438, 0.6786, 0.3438, 0.7143, 0.3125, 0.7143, 0.3125, 0.6786, 0.3438, 0.7143, 0.3438, 0.75, 0.3125, 0.75, 0.3125, 0.7143, 0.3438, 0.75, 0.3438, 0.7857, 0.3125, 0.7857, 0.3125, 0.75, 0.3438, 0.7857, 0.3438, 0.8214, 0.3125, 0.8214, 0.3125, 0.7857, 0.3438, 0.8214, 0.3438, 0.8571, 0.3125, 0.8571, 0.3125, 0.8214, 0.3438, 0.8571, 0.3438, 0.8929, 0.3125, 0.8929, 0.3125, 0.8571, 0.3438, 0.8929, 0.3438, 0.9286, 0.3125, 0.9286, 0.3125, 0.8929, 0.3438, 0.9286, 0.3438, 0.9643, 0.3125, 0.9643, 0.3125, 0.9286, 0.375, 0.5, 0.375, 0.5357, 0.3438, 0.5357, 0.3438, 0.5, 0.375, 0.5357, 0.375, 0.5714, 0.3438, 0.5714, 0.3438, 0.5357, 0.375, 0.5714, 0.375, 0.6071, 0.3438, 0.6071, 0.3438, 0.5714, 0.375, 0.6071, 0.375, 0.6429, 0.3438, 0.6429, 0.3438, 0.6071, 0.375, 0.6429, 0.375, 0.6786, 0.3438, 0.6786, 0.3438, 0.6429, 0.375, 0.6786, 0.375, 0.7143, 0.3438, 0.7143, 0.3438, 0.6786, 0.375, 0.7143, 0.375, 0.75, 0.3438, 0.75, 0.3438, 0.7143, 0.375, 0.75, 0.375, 0.7857, 0.3438, 0.7857, 0.3438, 0.75, 0.375, 0.7857, 0.375, 0.8214, 0.3438, 0.8214, 0.3438, 0.7857, 0.375, 0.8214, 0.375, 0.8571, 0.3438, 0.8571, 0.3438, 0.8214, 0.375, 0.8571, 0.375, 0.8929, 0.3438, 0.8929, 0.3438, 0.8571, 0.375, 0.8929, 0.375, 0.9286, 0.3438, 0.9286, 0.3438, 0.8929, 0.375, 0.9286, 0.375, 0.9643, 0.3438, 0.9643, 0.3438, 0.9286, 0.4062, 0.5, 0.4062, 0.5357, 0.375, 0.5357, 0.375, 0.5, 0.4062, 0.5357, 0.4062, 0.5714, 0.375, 0.5714, 0.375, 0.5357, 0.4062, 0.5714, 0.4063, 0.6071, 0.375, 0.6071, 0.375, 0.5714, 0.4063, 0.6071, 0.4063, 0.6429, 0.375, 0.6429, 0.375, 0.6071, 0.4063, 0.6429, 0.4062, 0.6786, 0.375, 0.6786, 0.375, 0.6429, 0.4062, 0.6786, 0.4062, 0.7143, 0.375, 0.7143, 0.375, 0.6786, 0.4062, 0.7143, 0.4062, 0.75, 0.375, 0.75, 0.375, 0.7143, 0.4062, 0.75, 0.4062, 0.7857, 0.375, 0.7857, 0.375, 0.75, 0.4062, 0.7857, 0.4062, 0.8214, 0.375, 0.8214, 0.375, 0.7857, 0.4062, 0.8214, 0.4062, 0.8571, 0.375, 0.8571, 0.375, 0.8214, 0.4062, 0.8571, 0.4062, 0.8929, 0.375, 0.8929, 0.375, 0.8571, 0.4062, 0.8929, 0.4062, 0.9286, 0.375, 0.9286, 0.375, 0.8929, 0.4062, 0.9286, 0.4062, 0.9643, 0.375, 0.9643, 0.375, 0.9286, 0.4375, 0.5, 0.4375, 0.5357, 0.4062, 0.5357, 0.4062, 0.5, 0.4375, 0.5357, 0.4375, 0.5714, 0.4062, 0.5714, 0.4062, 0.5357, 0.4375, 0.5714, 0.4375, 0.6071, 0.4063, 0.6071, 0.4062, 0.5714, 0.4375, 0.6071, 0.4375, 0.6429, 0.4063, 0.6429, 0.4063, 0.6071, 0.4375, 0.6429, 0.4375, 0.6786, 0.4062, 0.6786, 0.4063, 0.6429, 0.4375, 0.6786, 0.4375, 0.7143, 0.4062, 0.7143, 0.4062, 0.6786, 0.4375, 0.7143, 0.4375, 0.75, 0.4062, 0.75, 0.4062, 0.7143, 0.4375, 0.75, 0.4375, 0.7857, 0.4062, 0.7857, 0.4062, 0.75, 0.4375, 0.7857, 0.4375, 0.8214, 0.4062, 0.8214, 0.4062, 0.7857, 0.4375, 0.8214, 0.4375, 0.8571, 0.4062, 0.8571, 0.4062, 0.8214, 0.4375, 0.8571, 0.4375, 0.8929, 0.4062, 0.8929, 0.4062, 0.8571, 0.4375, 0.8929, 0.4375, 0.9286, 0.4062, 0.9286, 0.4062, 0.8929, 0.4375, 0.9286, 0.4375, 0.9643, 0.4062, 0.9643, 0.4062, 0.9286, 0.4688, 0.5, 0.4688, 0.5357, 0.4375, 0.5357, 0.4375, 0.5, 0.4688, 0.5357, 0.4687, 0.5714, 0.4375, 0.5714, 0.4375, 0.5357, 0.4687, 0.5714, 0.4688, 0.6071, 0.4375, 0.6071, 0.4375, 0.5714, 0.4688, 0.6071, 0.4688, 0.6429, 0.4375, 0.6429, 0.4375, 0.6071, 0.4688, 0.6429, 0.4688, 0.6786, 0.4375, 0.6786, 0.4375, 0.6429, 0.4688, 0.6786, 0.4688, 0.7143, 0.4375, 0.7143, 0.4375, 0.6786, 0.4688, 0.7143, 0.4687, 0.75, 0.4375, 0.75, 0.4375, 0.7143, 0.4687, 0.75, 0.4687, 0.7857, 0.4375, 0.7857, 0.4375, 0.75, 0.4687, 0.7857, 0.4687, 0.8214, 0.4375, 0.8214, 0.4375, 0.7857, 0.4687, 0.8214, 0.4687, 0.8571, 0.4375, 0.8571, 0.4375, 0.8214, 0.4687, 0.8571, 0.4687, 0.8929, 0.4375, 0.8929, 0.4375, 0.8571, 0.4687, 0.8929, 0.4687, 0.9286, 0.4375, 0.9286, 0.4375, 0.8929, 0.4687, 0.9286, 0.4687, 0.9643, 0.4375, 0.9643, 0.4375, 0.9286, 0.5, 0.5, 0.5, 0.5357, 0.4688, 0.5357, 0.4688, 0.5, 0.5, 0.5357, 0.5, 0.5714, 0.4687, 0.5714, 0.4688, 0.5357, 0.5, 0.5714, 0.5, 0.6071, 0.4688, 0.6071, 0.4687, 0.5714, 0.5, 0.6071, 0.5, 0.6429, 0.4688, 0.6429, 0.4688, 0.6071, 0.5, 0.6429, 0.5, 0.6786, 0.4688, 0.6786, 0.4688, 0.6429, 0.5, 0.6786, 0.5, 0.7143, 0.4688, 0.7143, 0.4688, 0.6786, 0.5, 0.7143, 0.5, 0.75, 0.4687, 0.75, 0.4688, 0.7143, 0.5, 0.75, 0.5, 0.7857, 0.4687, 0.7857, 0.4687, 0.75, 0.5, 0.7857, 0.5, 0.8214, 0.4687, 0.8214, 0.4687, 0.7857, 0.5, 0.8214, 0.5, 0.8571, 0.4687, 0.8571, 0.4687, 0.8214, 0.5, 0.8571, 0.5, 0.8929, 0.4687, 0.8929, 0.4687, 0.8571, 0.5, 0.8929, 0.5, 0.9286, 0.4687, 0.9286, 0.4687, 0.8929, 0.5, 0.9286, 0.5, 0.9643, 0.4687, 0.9643, 0.4687, 0.9286, 0.5312, 0.5, 0.5312, 0.5357, 0.5, 0.5357, 0.5, 0.5, 0.5312, 0.5357, 0.5312, 0.5714, 0.5, 0.5714, 0.5, 0.5357, 0.5312, 0.5714, 0.5312, 0.6071, 0.5, 0.6071, 0.5, 0.5714, 0.5312, 0.6071, 0.5312, 0.6429, 0.5, 0.6429, 0.5, 0.6071, 0.5312, 0.6429, 0.5312, 0.6786, 0.5, 0.6786, 0.5, 0.6429, 0.5312, 0.6786, 0.5312, 0.7143, 0.5, 0.7143, 0.5, 0.6786, 0.5312, 0.7143, 0.5312, 0.75, 0.5, 0.75, 0.5, 0.7143, 0.5312, 0.75, 0.5312, 0.7857, 0.5, 0.7857, 0.5, 0.75, 0.5312, 0.7857, 0.5312, 0.8214, 0.5, 0.8214, 0.5, 0.7857, 0.5312, 0.8214, 0.5312, 0.8571, 0.5, 0.8571, 0.5, 0.8214, 0.5312, 0.8571, 0.5312, 0.8929, 0.5, 0.8929, 0.5, 0.8571, 0.5312, 0.8929, 0.5312, 0.9286, 0.5, 0.9286, 0.5, 0.8929, 0.5312, 0.9286, 0.5312, 0.9643, 0.5, 0.9643, 0.5, 0.9286, 0.5625, 0.5, 0.5625, 0.5357, 0.5312, 0.5357, 0.5312, 0.5, 0.5625, 0.5357, 0.5625, 0.5714, 0.5312, 0.5714, 0.5312, 0.5357, 0.5625, 0.5714, 0.5625, 0.6071, 0.5312, 0.6071, 0.5312, 0.5714, 0.5625, 0.6071, 0.5625, 0.6429, 0.5312, 0.6429, 0.5312, 0.6071, 0.5625, 0.6429, 0.5625, 0.6786, 0.5312, 0.6786, 0.5312, 0.6429, 0.5625, 0.6786, 0.5625, 0.7143, 0.5312, 0.7143, 0.5312, 0.6786, 0.5625, 0.7143, 0.5625, 0.75, 0.5312, 0.75, 0.5312, 0.7143, 0.5625, 0.75, 0.5625, 0.7857, 0.5312, 0.7857, 0.5312, 0.75, 0.5625, 0.7857, 0.5625, 0.8214, 0.5312, 0.8214, 0.5312, 0.7857, 0.5625, 0.8214, 0.5625, 0.8571, 0.5312, 0.8571, 0.5312, 0.8214, 0.5625, 0.8571, 0.5625, 0.8929, 0.5312, 0.8929, 0.5312, 0.8571, 0.5625, 0.8929, 0.5625, 0.9286, 0.5312, 0.9286, 0.5312, 0.8929, 0.5625, 0.9286, 0.5625, 0.9643, 0.5312, 0.9643, 0.5312, 0.9286, 0.5938, 0.5, 0.5938, 0.5357, 0.5625, 0.5357, 0.5625, 0.5, 0.5938, 0.5357, 0.5938, 0.5714, 0.5625, 0.5714, 0.5625, 0.5357, 0.5938, 0.5714, 0.5938, 0.6071, 0.5625, 0.6071, 0.5625, 0.5714, 0.5938, 0.6071, 0.5938, 0.6429, 0.5625, 0.6429, 0.5625, 0.6071, 0.5938, 0.6429, 0.5938, 0.6786, 0.5625, 0.6786, 0.5625, 0.6429, 0.5938, 0.6786, 0.5938, 0.7143, 0.5625, 0.7143, 0.5625, 0.6786, 0.5938, 0.7143, 0.5938, 0.75, 0.5625, 0.75, 0.5625, 0.7143, 0.5938, 0.75, 0.5938, 0.7857, 0.5625, 0.7857, 0.5625, 0.75, 0.5938, 0.7857, 0.5938, 0.8214, 0.5625, 0.8214, 0.5625, 0.7857, 0.5938, 0.8214, 0.5938, 0.8571, 0.5625, 0.8571, 0.5625, 0.8214, 0.5938, 0.8571, 0.5938, 0.8929, 0.5625, 0.8929, 0.5625, 0.8571, 0.5938, 0.8929, 0.5938, 0.9286, 0.5625, 0.9286, 0.5625, 0.8929, 0.5938, 0.9286, 0.5938, 0.9643, 0.5625, 0.9643, 0.5625, 0.9286, 0.625, 0.5, 0.625, 0.5357, 0.5938, 0.5357, 0.5938, 0.5, 0.625, 0.5357, 0.625, 0.5714, 0.5938, 0.5714, 0.5938, 0.5357, 0.625, 0.5714, 0.625, 0.6071, 0.5938, 0.6071, 0.5938, 0.5714, 0.625, 0.6071, 0.625, 0.6429, 0.5938, 0.6429, 0.5938, 0.6071, 0.625, 0.6429, 0.625, 0.6786, 0.5938, 0.6786, 0.5938, 0.6429, 0.625, 0.6786, 0.625, 0.7143, 0.5938, 0.7143, 0.5938, 0.6786, 0.625, 0.7143, 0.625, 0.75, 0.5938, 0.75, 0.5938, 0.7143, 0.625, 0.75, 0.625, 0.7857, 0.5938, 0.7857, 0.5938, 0.75, 0.625, 0.7857, 0.625, 0.8214, 0.5938, 0.8214, 0.5938, 0.7857, 0.625, 0.8214, 0.625, 0.8571, 0.5938, 0.8571, 0.5938, 0.8214, 0.625, 0.8571, 0.625, 0.8929, 0.5938, 0.8929, 0.5938, 0.8571, 0.625, 0.8929, 0.625, 0.9286, 0.5938, 0.9286, 0.5938, 0.8929, 0.625, 0.9286, 0.625, 0.9643, 0.5938, 0.9643, 0.5938, 0.9286, 0.6562, 0.5, 0.6562, 0.5357, 0.625, 0.5357, 0.625, 0.5, 0.6562, 0.5357, 0.6562, 0.5714, 0.625, 0.5714, 0.625, 0.5357, 0.6562, 0.5714, 0.6563, 0.6071, 0.625, 0.6071, 0.625, 0.5714, 0.6563, 0.6071, 0.6563, 0.6429, 0.625, 0.6429, 0.625, 0.6071, 0.6563, 0.6429, 0.6562, 0.6786, 0.625, 0.6786, 0.625, 0.6429, 0.6562, 0.6786, 0.6562, 0.7143, 0.625, 0.7143, 0.625, 0.6786, 0.6562, 0.7143, 0.6562, 0.75, 0.625, 0.75, 0.625, 0.7143, 0.6562, 0.75, 0.6562, 0.7857, 0.625, 0.7857, 0.625, 0.75, 0.6562, 0.7857, 0.6562, 0.8214, 0.625, 0.8214, 0.625, 0.7857, 0.6562, 0.8214, 0.6562, 0.8571, 0.625, 0.8571, 0.625, 0.8214, 0.6562, 0.8571, 0.6562, 0.8929, 0.625, 0.8929, 0.625, 0.8571, 0.6562, 0.8929, 0.6562, 0.9286, 0.625, 0.9286, 0.625, 0.8929, 0.6562, 0.9286, 0.6562, 0.9643, 0.625, 0.9643, 0.625, 0.9286, 0.6875, 0.5, 0.6875, 0.5357, 0.6562, 0.5357, 0.6562, 0.5, 0.6875, 0.5357, 0.6875, 0.5714, 0.6562, 0.5714, 0.6562, 0.5357, 0.6875, 0.5714, 0.6875, 0.6071, 0.6563, 0.6071, 0.6562, 0.5714, 0.6875, 0.6071, 0.6875, 0.6429, 0.6563, 0.6429, 0.6563, 0.6071, 0.6875, 0.6429, 0.6875, 0.6786, 0.6562, 0.6786, 0.6563, 0.6429, 0.6875, 0.6786, 0.6875, 0.7143, 0.6562, 0.7143, 0.6562, 0.6786, 0.6875, 0.7143, 0.6875, 0.75, 0.6562, 0.75, 0.6562, 0.7143, 0.6875, 0.75, 0.6875, 0.7857, 0.6562, 0.7857, 0.6562, 0.75, 0.6875, 0.7857, 0.6875, 0.8214, 0.6562, 0.8214, 0.6562, 0.7857, 0.6875, 0.8214, 0.6875, 0.8571, 0.6562, 0.8571, 0.6562, 0.8214, 0.6875, 0.8571, 0.6875, 0.8929, 0.6562, 0.8929, 0.6562, 0.8571, 0.6875, 0.8929, 0.6875, 0.9286, 0.6562, 0.9286, 0.6562, 0.8929, 0.6875, 0.9286, 0.6875, 0.9643, 0.6562, 0.9643, 0.6562, 0.9286, 0.7188, 0.5, 0.7188, 0.5357, 0.6875, 0.5357, 0.6875, 0.5, 0.7188, 0.5357, 0.7188, 0.5714, 0.6875, 0.5714, 0.6875, 0.5357, 0.7188, 0.5714, 0.7188, 0.6071, 0.6875, 0.6071, 0.6875, 0.5714, 0.7188, 0.6071, 0.7188, 0.6429, 0.6875, 0.6429, 0.6875, 0.6071, 0.7188, 0.6429, 0.7188, 0.6786, 0.6875, 0.6786, 0.6875, 0.6429, 0.7188, 0.6786, 0.7188, 0.7143, 0.6875, 0.7143, 0.6875, 0.6786, 0.7188, 0.7143, 0.7187, 0.75, 0.6875, 0.75, 0.6875, 0.7143, 0.7187, 0.75, 0.7187, 0.7857, 0.6875, 0.7857, 0.6875, 0.75, 0.7187, 0.7857, 0.7187, 0.8214, 0.6875, 0.8214, 0.6875, 0.7857, 0.7187, 0.8214, 0.7188, 0.8571, 0.6875, 0.8571, 0.6875, 0.8214, 0.7188, 0.8571, 0.7188, 0.8929, 0.6875, 0.8929, 0.6875, 0.8571, 0.7188, 0.8929, 0.7188, 0.9286, 0.6875, 0.9286, 0.6875, 0.8929, 0.7188, 0.9286, 0.7187, 0.9643, 0.6875, 0.9643, 0.6875, 0.9286, 0.75, 0.5, 0.75, 0.5357, 0.7188, 0.5357, 0.7188, 0.5, 0.75, 0.5357, 0.75, 0.5714, 0.7188, 0.5714, 0.7188, 0.5357, 0.75, 0.5714, 0.75, 0.6071, 0.7188, 0.6071, 0.7188, 0.5714, 0.75, 0.6071, 0.75, 0.6429, 0.7188, 0.6429, 0.7188, 0.6071, 0.75, 0.6429, 0.75, 0.6786, 0.7188, 0.6786, 0.7188, 0.6429, 0.75, 0.6786, 0.75, 0.7143, 0.7188, 0.7143, 0.7188, 0.6786, 0.75, 0.7143, 0.75, 0.75, 0.7187, 0.75, 0.7188, 0.7143, 0.75, 0.75, 0.75, 0.7857, 0.7187, 0.7857, 0.7187, 0.75, 0.75, 0.7857, 0.75, 0.8214, 0.7187, 0.8214, 0.7187, 0.7857, 0.75, 0.8214, 0.75, 0.8571, 0.7188, 0.8571, 0.7187, 0.8214, 0.75, 0.8571, 0.75, 0.8929, 0.7188, 0.8929, 0.7188, 0.8571, 0.75, 0.8929, 0.75, 0.9286, 0.7188, 0.9286, 0.7188, 0.8929, 0.75, 0.9286, 0.75, 0.9643, 0.7187, 0.9643, 0.7188, 0.9286, 0.7812, 0.5, 0.7812, 0.5357, 0.75, 0.5357, 0.75, 0.5, 0.7812, 0.5357, 0.7812, 0.5714, 0.75, 0.5714, 0.75, 0.5357, 0.7812, 0.5714, 0.7812, 0.6071, 0.75, 0.6071, 0.75, 0.5714, 0.7812, 0.6071, 0.7812, 0.6429, 0.75, 0.6429, 0.75, 0.6071, 0.7812, 0.6429, 0.7812, 0.6786, 0.75, 0.6786, 0.75, 0.6429, 0.7812, 0.6786, 0.7813, 0.7143, 0.75, 0.7143, 0.75, 0.6786, 0.7813, 0.7143, 0.7813, 0.75, 0.75, 0.75, 0.75, 0.7143, 0.7813, 0.75, 0.7813, 0.7857, 0.75, 0.7857, 0.75, 0.75, 0.7813, 0.7857, 0.7813, 0.8214, 0.75, 0.8214, 0.75, 0.7857, 0.7813, 0.8214, 0.7813, 0.8571, 0.75, 0.8571, 0.75, 0.8214, 0.7813, 0.8571, 0.7813, 0.8929, 0.75, 0.8929, 0.75, 0.8571, 0.7813, 0.8929, 0.7812, 0.9286, 0.75, 0.9286, 0.75, 0.8929, 0.7812, 0.9286, 0.7812, 0.9643, 0.75, 0.9643, 0.75, 0.9286, 0.8125, 0.5, 0.8125, 0.5357, 0.7812, 0.5357, 0.7812, 0.5, 0.8125, 0.5357, 0.8125, 0.5714, 0.7812, 0.5714, 0.7812, 0.5357, 0.8125, 0.5714, 0.8125, 0.6071, 0.7812, 0.6071, 0.7812, 0.5714, 0.8125, 0.6071, 0.8125, 0.6429, 0.7812, 0.6429, 0.7812, 0.6071, 0.8125, 0.6429, 0.8125, 0.6786, 0.7812, 0.6786, 0.7812, 0.6429, 0.8125, 0.6786, 0.8125, 0.7143, 0.7813, 0.7143, 0.7812, 0.6786, 0.8125, 0.7143, 0.8125, 0.75, 0.7813, 0.75, 0.7813, 0.7143, 0.8125, 0.75, 0.8125, 0.7857, 0.7813, 0.7857, 0.7813, 0.75, 0.8125, 0.7857, 0.8125, 0.8214, 0.7813, 0.8214, 0.7813, 0.7857, 0.8125, 0.8214, 0.8125, 0.8571, 0.7813, 0.8571, 0.7813, 0.8214, 0.8125, 0.8571, 0.8125, 0.8929, 0.7813, 0.8929, 0.7813, 0.8571, 0.8125, 0.8929, 0.8125, 0.9286, 0.7812, 0.9286, 0.7813, 0.8929, 0.8125, 0.9286, 0.8125, 0.9643, 0.7812, 0.9643, 0.7812, 0.9286, 0.8438, 0.5, 0.8438, 0.5357, 0.8125, 0.5357, 0.8125, 0.5, 0.8438, 0.5357, 0.8437, 0.5714, 0.8125, 0.5714, 0.8125, 0.5357, 0.8437, 0.5714, 0.8438, 0.6071, 0.8125, 0.6071, 0.8125, 0.5714, 0.8438, 0.6071, 0.8438, 0.6429, 0.8125, 0.6429, 0.8125, 0.6071, 0.8438, 0.6429, 0.8438, 0.6786, 0.8125, 0.6786, 0.8125, 0.6429, 0.8438, 0.6786, 0.8438, 0.7143, 0.8125, 0.7143, 0.8125, 0.6786, 0.8438, 0.7143, 0.8438, 0.75, 0.8125, 0.75, 0.8125, 0.7143, 0.8438, 0.75, 0.8438, 0.7857, 0.8125, 0.7857, 0.8125, 0.75, 0.8438, 0.7857, 0.8438, 0.8214, 0.8125, 0.8214, 0.8125, 0.7857, 0.8438, 0.8214, 0.8438, 0.8571, 0.8125, 0.8571, 0.8125, 0.8214, 0.8438, 0.8571, 0.8438, 0.8929, 0.8125, 0.8929, 0.8125, 0.8571, 0.8438, 0.8929, 0.8438, 0.9286, 0.8125, 0.9286, 0.8125, 0.8929, 0.8438, 0.9286, 0.8438, 0.9643, 0.8125, 0.9643, 0.8125, 0.9286, 0.875, 0.5, 0.875, 0.5357, 0.8438, 0.5357, 0.8438, 0.5, 0.875, 0.5357, 0.875, 0.5714, 0.8437, 0.5714, 0.8438, 0.5357, 0.875, 0.5714, 0.875, 0.6071, 0.8438, 0.6071, 0.8437, 0.5714, 0.875, 0.6071, 0.875, 0.6429, 0.8438, 0.6429, 0.8438, 0.6071, 0.875, 0.6429, 0.875, 0.6786, 0.8438, 0.6786, 0.8438, 0.6429, 0.875, 0.6786, 0.875, 0.7143, 0.8438, 0.7143, 0.8438, 0.6786, 0.875, 0.7143, 0.875, 0.75, 0.8438, 0.75, 0.8438, 0.7143, 0.875, 0.75, 0.875, 0.7857, 0.8438, 0.7857, 0.8438, 0.75, 0.875, 0.7857, 0.875, 0.8214, 0.8438, 0.8214, 0.8438, 0.7857, 0.875, 0.8214, 0.875, 0.8571, 0.8438, 0.8571, 0.8438, 0.8214, 0.875, 0.8571, 0.875, 0.8929, 0.8438, 0.8929, 0.8438, 0.8571, 0.875, 0.8929, 0.875, 0.9286, 0.8438, 0.9286, 0.8438, 0.8929, 0.875, 0.9286, 0.875, 0.9643, 0.8438, 0.9643, 0.8438, 0.9286, 0.9062, 0.5, 0.9062, 0.5357, 0.875, 0.5357, 0.875, 0.5, 0.9062, 0.5357, 0.9062, 0.5714, 0.875, 0.5714, 0.875, 0.5357, 0.9062, 0.5714, 0.9062, 0.6071, 0.875, 0.6071, 0.875, 0.5714, 0.9062, 0.6071, 0.9062, 0.6429, 0.875, 0.6429, 0.875, 0.6071, 0.9062, 0.6429, 0.9062, 0.6786, 0.875, 0.6786, 0.875, 0.6429, 0.9062, 0.6786, 0.9062, 0.7143, 0.875, 0.7143, 0.875, 0.6786, 0.9062, 0.7143, 0.9062, 0.75, 0.875, 0.75, 0.875, 0.7143, 0.9062, 0.75, 0.9062, 0.7857, 0.875, 0.7857, 0.875, 0.75, 0.9062, 0.7857, 0.9062, 0.8214, 0.875, 0.8214, 0.875, 0.7857, 0.9062, 0.8214, 0.9062, 0.8571, 0.875, 0.8571, 0.875, 0.8214, 0.9062, 0.8571, 0.9062, 0.8929, 0.875, 0.8929, 0.875, 0.8571, 0.9062, 0.8929, 0.9062, 0.9286, 0.875, 0.9286, 0.875, 0.8929, 0.9062, 0.9286, 0.9062, 0.9643, 0.875, 0.9643, 0.875, 0.9286, 0.9375, 0.5, 0.9375, 0.5357, 0.9062, 0.5357, 0.9062, 0.5, 0.9375, 0.5357, 0.9375, 0.5714, 0.9062, 0.5714, 0.9062, 0.5357, 0.9375, 0.5714, 0.9375, 0.6071, 0.9062, 0.6071, 0.9062, 0.5714, 0.9375, 0.6071, 0.9375, 0.6429, 0.9062, 0.6429, 0.9062, 0.6071, 0.9375, 0.6429, 0.9375, 0.6786, 0.9062, 0.6786, 0.9062, 0.6429, 0.9375, 0.6786, 0.9375, 0.7143, 0.9062, 0.7143, 0.9062, 0.6786, 0.9375, 0.7143, 0.9375, 0.75, 0.9062, 0.75, 0.9062, 0.7143, 0.9375, 0.75, 0.9375, 0.7857, 0.9062, 0.7857, 0.9062, 0.75, 0.9375, 0.7857, 0.9375, 0.8214, 0.9062, 0.8214, 0.9062, 0.7857, 0.9375, 0.8214, 0.9375, 0.8571, 0.9062, 0.8571, 0.9062, 0.8214, 0.9375, 0.8571, 0.9375, 0.8929, 0.9062, 0.8929, 0.9062, 0.8571, 0.9375, 0.8929, 0.9375, 0.9286, 0.9062, 0.9286, 0.9062, 0.8929, 0.9375, 0.9286, 0.9375, 0.9643, 0.9062, 0.9643, 0.9062, 0.9286, 0.9688, 0.5, 0.9688, 0.5357, 0.9375, 0.5357, 0.9375, 0.5, 0.9688, 0.5357, 0.9688, 0.5714, 0.9375, 0.5714, 0.9375, 0.5357, 0.9688, 0.5714, 0.9688, 0.6071, 0.9375, 0.6071, 0.9375, 0.5714, 0.9688, 0.6071, 0.9688, 0.6429, 0.9375, 0.6429, 0.9375, 0.6071, 0.9688, 0.6429, 0.9688, 0.6786, 0.9375, 0.6786, 0.9375, 0.6429, 0.9688, 0.6786, 0.9688, 0.7143, 0.9375, 0.7143, 0.9375, 0.6786, 0.9688, 0.7143, 0.9688, 0.75, 0.9375, 0.75, 0.9375, 0.7143, 0.9688, 0.75, 0.9688, 0.7857, 0.9375, 0.7857, 0.9375, 0.75, 0.9688, 0.7857, 0.9688, 0.8214, 0.9375, 0.8214, 0.9375, 0.7857, 0.9688, 0.8214, 0.9688, 0.8571, 0.9375, 0.8571, 0.9375, 0.8214, 0.9688, 0.8571, 0.9688, 0.8929, 0.9375, 0.8929, 0.9375, 0.8571, 0.9688, 0.8929, 0.9688, 0.9286, 0.9375, 0.9286, 0.9375, 0.8929, 0.9688, 0.9286, 0.9688, 0.9643, 0.9375, 0.9643, 0.9375, 0.9286, 1.0, 0.5, 1.0, 0.5357, 0.9688, 0.5357, 0.9688, 0.5, 1.0, 0.5357, 1.0, 0.5714, 0.9688, 0.5714, 0.9688, 0.5357, 1.0, 0.5714, 1.0, 0.6071, 0.9688, 0.6071, 0.9688, 0.5714, 1.0, 0.6071, 1.0, 0.6429, 0.9688, 0.6429, 0.9688, 0.6071, 1.0, 0.6429, 1.0, 0.6786, 0.9688, 0.6786, 0.9688, 0.6429, 1.0, 0.6786, 1.0, 0.7143, 0.9688, 0.7143, 0.9688, 0.6786, 1.0, 0.7143, 1.0, 0.75, 0.9688, 0.75, 0.9688, 0.7143, 1.0, 0.75, 1.0, 0.7857, 0.9688, 0.7857, 0.9688, 0.75, 1.0, 0.7857, 1.0, 0.8214, 0.9688, 0.8214, 0.9688, 0.7857, 1.0, 0.8214, 1.0, 0.8571, 0.9688, 0.8571, 0.9688, 0.8214, 1.0, 0.8571, 1.0, 0.8929, 0.9688, 0.8929, 0.9688, 0.8571, 1.0, 0.8929, 1.0, 0.9286, 0.9688, 0.9286, 0.9688, 0.8929, 1.0, 0.9286, 1.0, 0.9643, 0.9688, 0.9643, 0.9688, 0.9286, 0.7812, 1.0, 0.8125, 1.0, 0.8125, 1.0, 0.7812, 1.0, 0.4688, 1.0, 0.5, 1.0, 0.5, 1.0, 0.4688, 1.0, 0.1875, 1.0, 0.2188, 1.0, 0.2188, 1.0, 0.1875, 1.0, 0.875, 1.0, 0.9062, 1.0, 0.9062, 1.0, 0.875, 1.0, 0.5938, 1.0, 0.625, 1.0, 0.625, 1.0, 0.5938, 1.0, 0.3125, 1.0, 0.3438, 1.0, 0.3438, 1.0, 0.3125, 1.0, 0.03125, 1.0, 0.0625, 1.0, 0.0625, 1.0, 0.03125, 1.0, 0.7188, 1.0, 0.75, 1.0, 0.75, 1.0, 0.7188, 1.0, 0.4375, 1.0, 0.4688, 1.0, 0.4688, 1.0, 0.4375, 1.0, 0.1562, 1.0, 0.1875, 1.0, 0.1875, 1.0, 0.1562, 1.0, 0.8438, 1.0, 0.875, 1.0, 0.875, 1.0, 0.8438, 1.0, 0.5625, 1.0, 0.5938, 1.0, 0.5938, 1.0, 0.5625, 1.0, 0.2812, 1.0, 0.3125, 1.0, 0.3125, 1.0, 0.2812, 1.0, 0.9688, 1.0, 1.0, 1.0, 1.0, 1.0, 0.9688, 1.0, 0.0, 1.0, 0.03125, 1.0, 0.03125, 1.0, 0.0, 1.0, 0.6875, 1.0, 0.7188, 1.0, 0.7188, 1.0, 0.6875, 1.0, 0.4062, 1.0, 0.4375, 1.0, 0.4375, 1.0, 0.4062, 1.0, 0.125, 1.0, 0.1562, 1.0, 0.1562, 1.0, 0.125, 1.0, 0.8125, 1.0, 0.8438, 1.0, 0.8438, 1.0, 0.8125, 1.0, 0.5312, 1.0, 0.5625, 1.0, 0.5625, 1.0, 0.5312, 1.0, 0.25, 1.0, 0.2812, 1.0, 0.2812, 1.0, 0.25, 1.0, 0.9375, 1.0, 0.9688, 1.0, 0.9688, 1.0, 0.9375, 1.0, 0.6562, 1.0, 0.6875, 1.0, 0.6875, 1.0, 0.6562, 1.0, 0.375, 1.0, 0.4062, 1.0, 0.4062, 1.0, 0.375, 1.0, 0.09375, 1.0, 0.125, 1.0, 0.125, 1.0, 0.09375, 1.0, 0.7812, 1.0, 0.8125, 1.0, 0.8125, 1.0, 0.7812, 1.0, 0.5, 1.0, 0.5312, 1.0, 0.5312, 1.0, 0.5, 1.0, 0.2188, 1.0, 0.25, 1.0, 0.25, 1.0, 0.2188, 1.0, 0.9062, 1.0, 0.9375, 1.0, 0.9375, 1.0, 0.9062, 1.0, 0.625, 1.0, 0.6562, 1.0, 0.6562, 1.0, 0.625, 1.0, 0.3438, 1.0, 0.375, 1.0, 0.375, 1.0, 0.3438, 1.0, 0.0625, 1.0, 0.09375, 1.0, 0.09375, 1.0, 0.0625, 1.0, 0.3438, 1.0, 0.375, 1.0, 0.375, 1.0, 0.3438, 1.0, 0.75, 1.0, 0.7812, 1.0, 0.7812, 1.0, 0.75, 1.0, 0.3125, 1.0, 0.3438, 1.0, 0.3438, 1.0, 0.3125, 1.0, 0.7188, 1.0, 0.75, 1.0, 0.75, 1.0, 0.7188, 1.0, 0.2812, 1.0, 0.3125, 1.0, 0.3125, 1.0, 0.2812, 1.0, 0.6875, 1.0, 0.7188, 1.0, 0.7188, 1.0, 0.6875, 1.0, 0.25, 1.0, 0.2812, 1.0, 0.2812, 1.0, 0.25, 1.0, 0.6562, 1.0, 0.6875, 1.0, 0.6875, 1.0, 0.6562, 1.0, 0.2188, 1.0, 0.25, 1.0, 0.25, 1.0, 0.2188, 1.0, 0.625, 1.0, 0.6562, 1.0, 0.6562, 1.0, 0.625, 1.0, 0.1875, 1.0, 0.2188, 1.0, 0.2188, 1.0, 0.1875, 1.0, 0.5938, 1.0, 0.625, 1.0, 0.625, 1.0, 0.5938, 1.0, 0.1562, 1.0, 0.1875, 1.0, 0.1875, 1.0, 0.1562, 1.0, 0.5625, 1.0, 0.5938, 1.0, 0.5938, 1.0, 0.5625, 1.0, 0.9688, 1.0, 1.0, 1.0, 1.0, 1.0, 0.9688, 1.0, 0.125, 1.0, 0.1562, 1.0, 0.1562, 1.0, 0.125, 1.0, 0.5312, 1.0, 0.5625, 1.0, 0.5625, 1.0, 0.5312, 1.0, 0.9375, 1.0, 0.9688, 1.0, 0.9688, 1.0, 0.9375, 1.0, 0.09375, 1.0, 0.125, 1.0, 0.125, 1.0, 0.09375, 1.0, 0.5, 1.0, 0.5312, 1.0, 0.5312, 1.0, 0.5, 1.0, 0.9062, 1.0, 0.9375, 1.0, 0.9375, 1.0, 0.9062, 1.0, 0.0625, 1.0, 0.09375, 1.0, 0.09375, 1.0, 0.0625, 1.0, 0.4688, 1.0, 0.5, 1.0, 0.5, 1.0, 0.4688, 1.0, 0.875, 1.0, 0.9062, 1.0, 0.9062, 1.0, 0.875, 1.0, 0.03125, 1.0, 0.0625, 1.0, 0.0625, 1.0, 0.03125, 1.0, 0.4375, 1.0, 0.4688, 1.0, 0.4688, 1.0, 0.4375, 1.0, 0.8438, 1.0, 0.875, 1.0, 0.875, 1.0, 0.8438, 1.0, 0.0, 1.0, 0.03125, 1.0, 0.03125, 1.0, 0.0, 1.0, 0.4062, 1.0, 0.4375, 1.0, 0.4375, 1.0, 0.4062, 1.0, 0.8125, 1.0, 0.8438, 1.0, 0.8438, 1.0, 0.8125, 1.0, 0.375, 1.0, 0.4062, 1.0, 0.4062, 1.0, 0.375, 1.0])
me_cylinder.materials.append(mat_material_001)
me_cylinder.update()
me_cylinder_001 = bpy.data.meshes.new('Cylinder.001')
me_cylinder_001.from_pydata([(0.0239, 0.1202, 11.3), (-5.106e-09, 0.1257, 11.3), (0.04811, 0.1162, 11.3), (0.06807, 0.1019, 11.3), (0.0889, 0.0889, 11.3), (0.1019, 0.06807, 11.3), (0.1162, 0.04811, 11.3), (0.1202, 0.0239, 11.3), (0.1257, 4.933e-09, 11.3), (0.1202, -0.0239, 11.3), (0.1162, -0.04811, 11.3), (0.1019, -0.06807, 11.3), (0.0889, -0.0889, 11.3), (0.06807, -0.1019, 11.3), (0.04811, -0.1162, 11.3), (0.0239, -0.1202, 11.3), (-5.106e-09, -0.1257, 11.3), (-0.0239, -0.1202, 11.3), (-0.04811, -0.1162, 11.3), (-0.06807, -0.1019, 11.3), (-0.0889, -0.0889, 11.3), (-0.1019, -0.06807, 11.3), (-0.1162, -0.04811, 11.3), (-0.1202, -0.0239, 11.3), (-0.1257, 4.933e-09, 11.3), (-0.1202, 0.0239, 11.3), (-0.1162, 0.04811, 11.3), (-0.1019, 0.06807, 11.3), (-0.0889, 0.0889, 11.3), (-0.06807, 0.1019, 11.3), (-0.04811, 0.1162, 11.3), (-0.0239, 0.1202, 11.3), (0.0239, 0.008734, 18.4), (-5.106e-09, 0.00935, 18.39), (0.04811, 0.008171, 18.39), (0.06807, 0.007888, 18.4), (0.0889, 0.008457, 18.39), (0.1019, 0.006562, 18.4), (0.1162, 0.004754, 18.39), (0.1135, 0.003414, 18.4), (0.1205, -0.0002067, 18.39), (0.1143, -0.002693, 18.4), (0.1162, -0.003922, 18.39), (0.1019, -0.004029, 18.4), (0.0889, -0.004134, 18.39), (0.06807, -0.006685, 18.4), (0.04838, -0.00555, 18.39), (0.0239, -0.005323, 18.4), (-5.106e-09, -0.005407, 18.39), (-0.0239, -0.005968, 18.4), (-0.04811, -0.006139, 18.39), (-0.06807, -0.006685, 18.4), (-0.0889, -0.004134, 18.39), (-0.1019, -0.003682, 18.4), (-0.1064, -0.002766, 18.39), (-0.1105, -0.002318, 18.4), (-0.1129, 4.711e-09, 18.39), (-0.1136, 0.004702, 18.4), (-0.1101, 0.00707, 18.39), (-0.1019, 0.007396, 18.4), (-0.0889, 0.008457, 18.39), (-0.06807, 0.008566, 18.4), (-0.04811, 0.00768, 18.39), (-0.0239, 0.008356, 18.4)], [], [(27, 26, 58, 59), (32, 33, 63, 62, 61, 60, 59, 58, 57, 56, 55, 54, 53, 52, 51, 50, 49, 48, 47, 46, 45, 44, 43, 42, 41, 40, 39, 38, 37, 36, 35, 34), (14, 13, 45, 46), (0, 1, 33, 32), (28, 27, 59, 60), (15, 14, 46, 47), (2, 0, 32, 34), (29, 28, 60, 61), (16, 15, 47, 48), (3, 2, 34, 35), (30, 29, 61, 62), (17, 16, 48, 49), (4, 3, 35, 36), (31, 30, 62, 63), (18, 17, 49, 50), (5, 4, 36, 37), (1, 31, 63, 33), (19, 18, 50, 51), (6, 5, 37, 38), (20, 19, 51, 52), (7, 6, 38, 39), (21, 20, 52, 53), (8, 7, 39, 40), (22, 21, 53, 54), (9, 8, 40, 41), (23, 22, 54, 55), (10, 9, 41, 42), (24, 23, 55, 56), (11, 10, 42, 43), (25, 24, 56, 57), (12, 11, 43, 44), (26, 25, 57, 58), (13, 12, 44, 45)])
_uv = me_cylinder_001.uv_layers.new(name='UVMap')
_uv.uv.foreach_set('vector', [0.1562, 1.0, 0.1875, 1.0, 0.1875, 1.0, 0.1562, 1.0, 0.2968, 0.4854, 0.25, 0.49, 0.2032, 0.4854, 0.1582, 0.4717, 0.1167, 0.4496, 0.08029, 0.4197, 0.05045, 0.3833, 0.02827, 0.3418, 0.01461, 0.2968, 0.01, 0.25, 0.01461, 0.2032, 0.02827, 0.1582, 0.05045, 0.1167, 0.08029, 0.08029, 0.1167, 0.05045, 0.1582, 0.02827, 0.2032, 0.01461, 0.25, 0.01, 0.2968, 0.01461, 0.3418, 0.02827, 0.3833, 0.05045, 0.4197, 0.08029, 0.4496, 0.1167, 0.4717, 0.1582, 0.4854, 0.2032, 0.49, 0.25, 0.4854, 0.2968, 0.4717, 0.3418, 0.4496, 0.3833, 0.4197, 0.4197, 0.3833, 0.4496, 0.3418, 0.4717, 0.5625, 1.0, 0.5938, 1.0, 0.5938, 1.0, 0.5625, 1.0, 0.9688, 1.0, 1.0, 1.0, 1.0, 1.0, 0.9688, 1.0, 0.125, 1.0, 0.1562, 1.0, 0.1562, 1.0, 0.125, 1.0, 0.5312, 1.0, 0.5625, 1.0, 0.5625, 1.0, 0.5312, 1.0, 0.9375, 1.0, 0.9688, 1.0, 0.9688, 1.0, 0.9375, 1.0, 0.09375, 1.0, 0.125, 1.0, 0.125, 1.0, 0.09375, 1.0, 0.5, 1.0, 0.5312, 1.0, 0.5312, 1.0, 0.5, 1.0, 0.9062, 1.0, 0.9375, 1.0, 0.9375, 1.0, 0.9062, 1.0, 0.0625, 1.0, 0.09375, 1.0, 0.09375, 1.0, 0.0625, 1.0, 0.4688, 1.0, 0.5, 1.0, 0.5, 1.0, 0.4688, 1.0, 0.875, 1.0, 0.9062, 1.0, 0.9062, 1.0, 0.875, 1.0, 0.03125, 1.0, 0.0625, 1.0, 0.0625, 1.0, 0.03125, 1.0, 0.4375, 1.0, 0.4688, 1.0, 0.4688, 1.0, 0.4375, 1.0, 0.8438, 1.0, 0.875, 1.0, 0.875, 1.0, 0.8438, 1.0, 0.0, 1.0, 0.03125, 1.0, 0.03125, 1.0, 0.0, 1.0, 0.4062, 1.0, 0.4375, 1.0, 0.4375, 1.0, 0.4062, 1.0, 0.8125, 1.0, 0.8438, 1.0, 0.8438, 1.0, 0.8125, 1.0, 0.375, 1.0, 0.4062, 1.0, 0.4062, 1.0, 0.375, 1.0, 0.7812, 1.0, 0.8125, 1.0, 0.8125, 1.0, 0.7812, 1.0, 0.3438, 1.0, 0.375, 1.0, 0.375, 1.0, 0.3438, 1.0, 0.75, 1.0, 0.7812, 1.0, 0.7812, 1.0, 0.75, 1.0, 0.3125, 1.0, 0.3438, 1.0, 0.3438, 1.0, 0.3125, 1.0, 0.7188, 1.0, 0.75, 1.0, 0.75, 1.0, 0.7188, 1.0, 0.2812, 1.0, 0.3125, 1.0, 0.3125, 1.0, 0.2812, 1.0, 0.6875, 1.0, 0.7188, 1.0, 0.7188, 1.0, 0.6875, 1.0, 0.25, 1.0, 0.2812, 1.0, 0.2812, 1.0, 0.25, 1.0, 0.6562, 1.0, 0.6875, 1.0, 0.6875, 1.0, 0.6562, 1.0, 0.2188, 1.0, 0.25, 1.0, 0.25, 1.0, 0.2188, 1.0, 0.625, 1.0, 0.6562, 1.0, 0.6562, 1.0, 0.625, 1.0, 0.1875, 1.0, 0.2188, 1.0, 0.2188, 1.0, 0.1875, 1.0, 0.5938, 1.0, 0.625, 1.0, 0.625, 1.0, 0.5938, 1.0])
me_cylinder_001.materials.append(mat_material_002)
me_cylinder_001.update()

# ---- objects
ob_cylinder = bpy.data.objects.new('Cylinder', me_cylinder)
ob_cylinder_001 = bpy.data.objects.new('Cylinder.001', me_cylinder_001)

# ---- transforms, parenting, visibility, modifiers, constraints
ob_cylinder.location = (0.0, 0.0, 0.0)
ob_cylinder_001.location = (0.0, 0.0, 0.0)

# ---- collection membership
col_collection.objects.link(ob_cylinder)
col_collection.objects.link(ob_cylinder_001)

# ---- scene / render settings (as saved in the file)
scene.frame_start = 1; scene.frame_end = 250; scene.frame_set(1)
scene.render.engine = 'BLENDER_EEVEE_NEXT'
bpy.context.view_layer.update()

# ---- added for rendering (the .blend has no active camera and no usable light): camera, sun
cam_auto = bpy.data.cameras.new('AutoCamera')
cam_auto.lens = 50.0
cam_auto.sensor_width = 36.0
cam_auto.clip_end = 1000.0
ob_auto_camera = bpy.data.objects.new('AutoCamera', cam_auto)
scene.collection.objects.link(ob_auto_camera)
ob_auto_camera.location = (16.6959, -20.0351, 23.0714)
ob_auto_camera.rotation_euler = (1.09748, -7.21219e-08, 0.694738)
scene.camera = ob_auto_camera
light_auto_sun = bpy.data.lights.new('AutoSun', 'SUN')
light_auto_sun.energy = 3.0
light_auto_sun.angle = 0.0523599
ob_auto_sun = bpy.data.objects.new('AutoSun', light_auto_sun)
scene.collection.objects.link(ob_auto_sun)
ob_auto_sun.rotation_euler = (0.872665, 0.174533, 0.523599)
bpy.context.view_layer.update()
